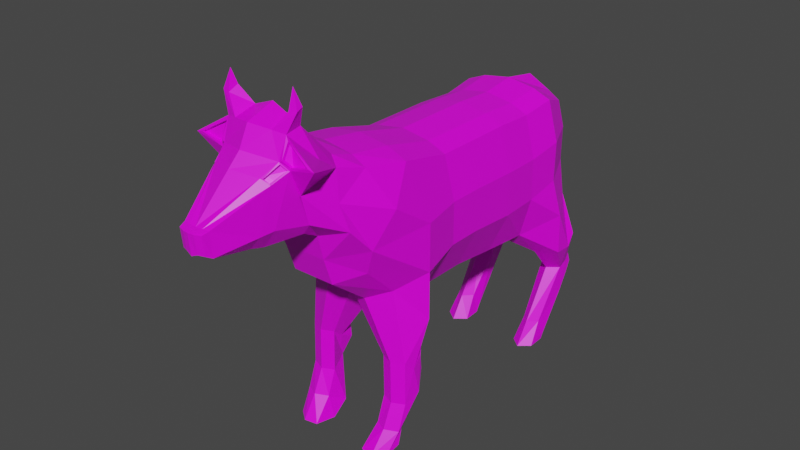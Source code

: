 # Source: TheCowWalk.blend  (saved by Blender 2.81.16; exported with 4.5.12 LTS)
import bpy
from mathutils import Matrix  # noqa: F401  (used for matrix-valued properties, if any)

bpy.ops.wm.read_factory_settings(use_empty=True)
scene = bpy.context.scene
scene.name = 'Scene'

# ---- collections
col_collection = bpy.data.collections.new('Collection'); scene.collection.children.link(col_collection)
col_collection_2 = bpy.data.collections.new('Collection 2'); scene.collection.children.link(col_collection_2)

# ---- images (referenced by path relative to the original .blend; pixels are not part of the script)
import os
ASSET_DIR = os.environ.get("B2B_ASSET_DIR", "")  # directory of the original .blend (textures are referenced by path, not embedded)
HERE = os.path.dirname(os.path.abspath(__file__))  # packed textures are extracted next to this script under _unpacked/

def load_image(name, relpath, width, height, colorspace="sRGB"):
    """Load a texture the original file referenced (path relative to the .blend, or extracted next to this script)."""
    p = next((c for c in (os.path.join(HERE, relpath), os.path.join(ASSET_DIR, relpath)) if relpath and os.path.exists(c)), "")
    if p:
        img = bpy.data.images.load(p, check_existing=True)
        img.name = name
    else:  # same state as the original file: an image datablock whose file is absent (Cycles renders it pink)
        img = bpy.data.images.new(name, width, height)
        img.source = "FILE"
        img.filepath = "//" + (relpath or name)
    img.colorspace_settings.name = colorspace
    return img
img_colorpalette_png = load_image('ColorPalette.png', 'ColorPalette.png', 1024, 1024, 'sRGB')

# ---- materials (node trees are filled in below, after node groups)
mat_material = bpy.data.materials.new('Material')
mat_material.alpha_threshold = 0.0
mat_material.use_transparent_shadow = False
mat_material.line_color = (0.0, 0.0, 0.0, 1.0)

# ---- material node trees
mat_material.use_nodes = True; mat_material.node_tree.nodes.clear()
_N = mat_material.node_tree.nodes; _L = mat_material.node_tree.links
n0 = _N.new('ShaderNodeOutputMaterial'); n0.name = 'Material Output'; n0.location = (300, 300)
n1 = _N.new('ShaderNodeBsdfPrincipled'); n1.name = 'Principled BSDF'; n1.location = (10, 300)
n1.distribution = 'GGX'
n1.subsurface_method = 'BURLEY'
n1.inputs[2].default_value = 0.4
n1.inputs[3].default_value = 1.45
n1.inputs[27].default_value = (0.0, 0.0, 0.0, 1.0)
n1.inputs[28].default_value = 1.0
n2 = _N.new('ShaderNodeTexImage'); n2.name = 'Image Texture'; n2.location = (-375, 248)
n2.image = img_colorpalette_png
n2.interpolation = 'Closest'
_L.new(n1.outputs[0], n0.inputs[0])
_L.new(n2.outputs[0], n1.inputs[0])
n0.is_active_output = True

# ---- world
world_world = bpy.data.worlds.new('World'); scene.world = world_world
world_world.use_nodes = True; world_world.node_tree.nodes.clear()
_N = world_world.node_tree.nodes; _L = world_world.node_tree.links
n0 = _N.new('ShaderNodeOutputWorld'); n0.name = 'World Output'; n0.location = (300, 300)
n1 = _N.new('ShaderNodeBackground'); n1.name = 'Background'; n1.location = (10, 300)
n1.inputs[0].default_value = (0.05088, 0.05088, 0.05088, 1.0)
_L.new(n1.outputs[0], n0.inputs[0])
n0.is_active_output = True
world_world.color = (0.05088, 0.05088, 0.05088)
world_world.use_sun_shadow = False
world_world.sun_shadow_jitter_overblur = 0.0

# ---- meshes
me_cube = bpy.data.meshes.new('Cube')
me_cube.from_pydata([(0.825, 1.0, 1.0), (0.6724, 1.0, -1.318), (0.825, -1.0, 1.0), (0.6724, -1.0, -1.223), (0.0, 1.0, 1.216), (0.0, 1.0, -1.318), (0.0, -1.0, 1.216), (0.0, -1.0, -1.223), (0.7918, 2.69, -1.293), (0.0, 2.69, -1.293), (0.8129, 2.638, 0.962), (0.0, 2.638, 1.178), (1.157, 4.311, -1.068), (0.0, 4.218, -1.099), (0.8407, 4.101, 1.05), (0.0, 4.101, 1.266), (0.8977, 5.354, -0.8648), (0.0, 5.485, -0.873), (0.6243, 5.604, 0.8025), (0.0, 5.604, 1.155), (0.0, -2.967, -1.217), (0.0, -2.399, 1.218), (0.8256, -2.399, 1.002), (0.673, -2.967, -1.217), (0.0, -4.085, -1.442), (0.0, -4.694, 1.474), (0.8962, -4.694, 1.251), (1.146, -4.085, -1.442), (0.0, -5.253, -1.066), (0.02485, -6.35, 0.8271), (1.108, -5.769, 0.7221), (0.8014, -5.123, -0.8644), (1.022, 1.0, 0.2272), (1.022, 1.0, -0.5455), (0.02485, -1.0, -0.4822), (0.02485, -1.0, 0.2589), (1.022, -1.0, 0.2589), (1.022, -1.0, -0.4822), (0.02485, 1.0, 0.2272), (0.02485, 1.0, -0.5455), (1.003, 2.638, 0.2146), (1.003, 2.638, -0.5329), (0.02485, 2.638, 0.2146), (0.02485, 2.638, -0.5329), (1.039, 4.091, 0.3297), (1.032, 4.081, -0.3903), (0.02485, 4.14, 0.3334), (0.02485, 4.179, -0.3827), (0.7568, 5.567, 0.3515), (0.7613, 5.531, -0.2639), (0.0, 5.611, 0.3406), (0.0, 5.618, -0.2572), (0.02485, -2.399, -0.4829), (0.02485, -2.399, 0.2596), (1.023, -2.399, 0.2596), (1.023, -2.399, -0.4829), (0.02485, -4.085, -0.6095), (0.02485, -4.085, 0.2232), (1.146, -4.085, 0.2232), (1.146, -4.085, -0.6095), (0.0, -7.138, -0.5132), (0.0, -7.508, -0.03183), (0.9909, -6.649, 0.1628), (0.801, -6.428, -0.3116), (0.3483, 1.0, -1.318), (0.5029, -1.0, 1.136), (0.3483, -1.0, -1.223), (0.5029, 1.0, 1.136), (0.3422, 2.131, -1.293), (0.4968, 2.638, 1.098), (0.7344, 5.074, -2.402), (0.5107, 4.101, 1.185), (0.5531, 5.628, -0.8689), (0.4091, 5.604, 0.9383), (0.5032, -2.399, 1.138), (0.3486, -2.658, -1.217), (0.5424, -4.694, 1.399), (0.3804, -5.541, -1.066), (0.3806, -7.138, -0.5132), (0.3804, -7.508, -0.03183), (0.4195, 5.575, -0.2606), (0.4172, 5.589, 0.3527), (0.0, 6.154, 0.7581), (0.0, 5.781, 0.5186), (0.17, 6.154, 0.7581), (0.0, 6.381, 0.1154), (0.0, 5.751, 0.02966), (0.1768, 6.268, 0.1019), (0.1789, 5.856, 0.05223), (0.0, 6.526, -0.5519), (0.0, 5.996, -0.6244), (0.1944, 6.462, -0.5596), (0.1963, 6.098, -0.6034), (0.0, 7.149, -1.295), (0.0, 6.231, -1.39), (0.2645, 6.932, -1.295), (0.2681, 6.222, -1.38), (0.0, 6.848, -1.745), (0.7786, 3.944, -1.849), (0.4417, 4.503, -1.849), (0.7491, 5.693, -2.86), (0.4417, 5.301, -1.841), (1.123, 4.503, -1.849), (1.139, 5.199, -1.849), (0.7813, 5.794, -1.641), (0.4417, 5.626, -1.652), (1.129, 5.547, -1.63), (0.5398, 5.445, -2.402), (0.5398, 5.86, -2.309), (0.9337, 5.445, -2.402), (0.9425, 5.81, -2.322), (0.736, 6.192, -2.194), (0.5398, 6.043, -2.201), (0.9369, 6.0, -2.187), (0.5545, 5.534, -2.86), (0.7416, 6.15, -2.557), (0.5426, 5.98, -2.547), (0.9484, 5.534, -2.86), (0.9453, 5.935, -2.567), (0.7388, 6.406, -2.377), (0.5426, 6.205, -2.374), (0.9396, 6.157, -2.379), (0.7467, 3.745, -3.314), (0.5915, 4.119, -3.314), (0.9055, 4.119, -3.314), (0.9484, 4.384, -3.588), (0.7491, 4.624, -3.588), (0.5545, 4.384, -3.588), (0.7463, 3.155, -3.712), (0.5517, 3.529, -3.712), (0.9456, 3.529, -3.712), (0.9484, 4.241, -3.699), (0.7491, 4.48, -3.699), (0.5545, 4.241, -3.699), (0.7469, -3.795, -2.201), (0.9651, -4.035, -2.201), (0.6142, -4.373, -3.553), (1.018, -4.549, -2.321), (0.5337, -4.549, -2.321), (0.5337, -4.035, -2.201), (0.7511, -5.154, -2.175), (0.9734, -4.946, -2.175), (0.5337, -4.946, -2.175), (0.7469, -3.893, -2.453), (0.9651, -3.982, -2.453), (0.8257, -3.94, -2.797), (1.034, -4.306, -2.797), (0.6634, -4.259, -2.797), (0.5337, -3.982, -2.453), (0.7747, -5.19, -2.929), (0.9971, -4.988, -2.918), (0.5574, -4.988, -2.918), (0.7978, -4.649, -3.553), (0.7747, -5.62, -3.351), (0.9971, -5.359, -3.362), (0.4695, -4.619, -3.553), (0.5574, -5.359, -3.362), (0.6622, -5.238, -3.731), (0.8994, -5.102, -3.731), (0.7521, -6.256, -3.722), (0.9435, -5.915, -3.722), (0.4298, -5.372, -3.731), (0.5172, -6.16, -3.722), (0.5388, -6.406, 1.511), (0.0, -6.416, 1.595), (0.0, -7.747, 0.4023), (0.02485, -7.889, 1.075), (0.7975, -7.711, 1.034), (0.7761, -6.396, 1.372), (0.9076, -7.496, 0.583), (0.376, -7.738, 0.3994), (0.5463, -7.382, 1.658), (0.0, -7.393, 1.815), (0.0, -8.677, 0.6489), (0.02485, -8.852, 1.243), (0.0, -11.84, 0.7529), (0.6283, -8.978, 1.303), (0.6928, -7.533, 1.519), (0.6259, -8.656, 0.8108), (0.5177, -8.668, 0.646), (0.5399, -8.661, 2.249), (0.0, -8.569, 2.457), (0.0, -9.917, 0.5894), (0.0, -10.04, 1.956), (0.5394, -9.59, 1.832), (0.6193, -9.482, 1.748), (0.7532, -8.401, 1.78), (0.5196, -9.895, 0.9029), (0.2986, -9.908, 0.5865), (0.0, -11.95, 1.152), (0.1241, -11.93, 1.155), (0.2361, -11.89, 1.154), (0.246, -11.84, 0.7503), (0.1228, -11.84, 0.7516), (0.0, -9.654, 2.295), (0.5841, -9.301, 2.128), (1.007, -9.5, 1.884), (0.0, -12.2, 0.7671), (0.0, -12.27, 1.122), (0.1025, -12.24, 1.121), (0.2109, -12.15, 1.12), (0.2097, -12.08, 0.8064), (0.1014, -12.16, 0.807), (0.2547, -10.39, 0.6277), (0.0, -10.4, 0.6302), (0.0, -10.52, 1.755), (0.4507, -10.1, 1.676), (0.4512, -10.38, 0.8648), (0.53, -10.02, 1.621), (0.6534, -9.403, 1.783), (0.5723, -9.564, 1.885), (0.4239, -10.17, 1.684), (0.5452, -10.03, 1.592), (0.573, -9.398, 1.717), (0.4931, -9.506, 1.8), (0.4044, -10.02, 1.645), (0.4836, -9.94, 1.59), (0.5072, -9.797, 1.623), (0.4264, -9.893, 1.684), (0.6481, -9.419, 1.738), (0.5237, -9.579, 1.861), (0.5473, -9.281, 2.207), (1.117, -9.492, 1.856), (0.6497, -9.275, 1.775), (0.5687, -9.436, 1.877), (0.5804, -9.173, 2.12), (1.003, -9.371, 1.876), (0.3208, -8.622, 2.34), (0.3431, -9.427, 2.244), (0.6811, -8.859, 2.569), (0.6922, -9.114, 2.531), (0.5611, -9.174, 2.516), (0.5323, -8.843, 2.603), (0.5821, -8.998, 2.843), (-0.825, 1.0, 1.0), (-0.6724, 1.0, -1.318), (-0.825, -1.0, 1.0), (-0.6724, -1.0, -1.223), (-0.7918, 2.69, -1.293), (-0.8129, 2.638, 0.962), (-1.157, 4.311, -1.068), (-0.8407, 4.101, 1.05), (-0.8977, 5.354, -0.8648), (-0.6243, 5.604, 0.8025), (-0.8256, -2.399, 1.002), (-0.673, -2.967, -1.217), (-0.8962, -4.694, 1.251), (-1.146, -4.085, -1.442), (-0.02485, -6.35, 0.8271), (-1.108, -5.769, 0.7221), (-0.8014, -5.123, -0.8644), (-1.022, 1.0, 0.2272), (-1.022, 1.0, -0.5455), (-0.02485, -1.0, -0.4822), (-0.02485, -1.0, 0.2589), (-1.022, -1.0, 0.2589), (-1.022, -1.0, -0.4822), (-0.02485, 1.0, 0.2272), (-0.02485, 1.0, -0.5455), (-1.003, 2.638, 0.2146), (-1.003, 2.638, -0.5329), (-0.02485, 2.638, 0.2146), (-0.02485, 2.638, -0.5329), (-1.039, 4.091, 0.3297), (-1.032, 4.081, -0.3903), (-0.02485, 4.14, 0.3334), (-0.02485, 4.179, -0.3827), (-0.7568, 5.567, 0.3515), (-0.7613, 5.531, -0.2639), (-0.02485, -2.399, -0.4829), (-0.02485, -2.399, 0.2596), (-1.023, -2.399, 0.2596), (-1.023, -2.399, -0.4829), (-0.02485, -4.085, -0.6095), (-0.02485, -4.085, 0.2232), (-1.146, -4.085, 0.2232), (-1.146, -4.085, -0.6095), (-0.9909, -6.649, 0.1628), (-0.801, -6.428, -0.3116), (-0.3483, 1.0, -1.318), (-0.5029, -1.0, 1.136), (-0.3483, -1.0, -1.223), (-0.5029, 1.0, 1.136), (-0.3422, 2.131, -1.293), (-0.4968, 2.638, 1.098), (-0.7337, 5.074, -2.402), (-0.5107, 4.101, 1.185), (-0.5531, 5.628, -0.8689), (-0.4091, 5.604, 0.9383), (-0.5032, -2.399, 1.138), (-0.3486, -2.658, -1.217), (-0.5424, -4.694, 1.399), (-0.3804, -5.541, -1.066), (-0.3806, -7.138, -0.5132), (-0.3804, -7.508, -0.03183), (-0.4195, 5.575, -0.2606), (-0.4172, 5.589, 0.3527), (-0.17, 6.154, 0.7581), (-0.1768, 6.268, 0.1019), (-0.1789, 5.856, 0.05223), (-0.1944, 6.462, -0.5596), (-0.1963, 6.098, -0.6034), (-0.2645, 6.932, -1.295), (-0.2681, 6.222, -1.38), (-0.7786, 3.944, -1.849), (-0.4417, 4.503, -1.849), (-0.7495, 5.693, -2.86), (-0.4417, 5.301, -1.841), (-1.123, 4.503, -1.849), (-1.139, 5.199, -1.849), (-0.7813, 5.794, -1.641), (-0.4417, 5.626, -1.652), (-1.129, 5.547, -1.63), (-0.5249, 5.445, -2.402), (-0.5249, 5.86, -2.309), (-0.9474, 5.445, -2.402), (-0.9569, 5.81, -2.322), (-0.7354, 6.192, -2.194), (-0.5249, 6.043, -2.201), (-0.9508, 6.0, -2.187), (-0.5407, 5.534, -2.86), (-0.7414, 6.15, -2.557), (-0.5279, 5.98, -2.547), (-0.9632, 5.534, -2.86), (-0.9599, 5.935, -2.567), (-0.7384, 6.406, -2.377), (-0.5279, 6.205, -2.374), (-0.9538, 6.157, -2.379), (-0.7469, 3.745, -3.314), (-0.5873, 4.119, -3.314), (-0.9102, 4.119, -3.314), (-0.9632, 4.384, -3.588), (-0.7495, 4.624, -3.588), (-0.5407, 4.384, -3.588), (-0.7465, 3.155, -3.712), (-0.5377, 3.529, -3.712), (-0.9602, 3.529, -3.712), (-0.9632, 4.241, -3.699), (-0.7495, 4.48, -3.699), (-0.5407, 4.241, -3.699), (-0.7469, -3.795, -2.201), (-0.9651, -4.035, -2.201), (-0.5906, -4.373, -3.553), (-1.018, -4.549, -2.321), (-0.5337, -4.549, -2.321), (-0.5337, -4.035, -2.201), (-0.7511, -5.154, -2.175), (-0.9734, -4.946, -2.175), (-0.5337, -4.946, -2.175), (-0.7469, -3.893, -2.453), (-0.9651, -3.982, -2.453), (-0.8021, -3.94, -2.797), (-1.01, -4.306, -2.797), (-0.6398, -4.259, -2.797), (-0.5337, -3.982, -2.453), (-0.7511, -5.19, -2.929), (-0.9734, -4.988, -2.918), (-0.5337, -4.988, -2.918), (-0.7742, -4.649, -3.553), (-0.7511, -5.62, -3.351), (-0.9734, -5.359, -3.362), (-0.4459, -4.619, -3.553), (-0.5337, -5.359, -3.362), (-0.6385, -5.238, -3.731), (-0.8757, -5.102, -3.731), (-0.7285, -6.256, -3.722), (-0.9199, -5.915, -3.722), (-0.4061, -5.372, -3.731), (-0.4936, -6.16, -3.722), (-0.5388, -6.406, 1.511), (-0.02485, -7.889, 1.075), (-0.7975, -7.711, 1.034), (-0.7761, -6.396, 1.372), (-0.9076, -7.496, 0.583), (-0.376, -7.738, 0.3994), (-0.5463, -7.382, 1.658), (-0.02485, -8.852, 1.243), (-0.6283, -8.978, 1.303), (-0.6928, -7.533, 1.519), (-0.6259, -8.656, 0.8108), (-0.5177, -8.668, 0.646), (-0.5399, -8.661, 2.249), (-0.5394, -9.59, 1.832), (-0.6193, -9.482, 1.748), (-0.7532, -8.401, 1.78), (-0.5196, -9.895, 0.9029), (-0.2986, -9.908, 0.5865), (-0.1241, -11.93, 1.155), (-0.2361, -11.89, 1.154), (-0.246, -11.84, 0.7503), (-0.1228, -11.84, 0.7516), (-0.5841, -9.301, 2.128), (-1.007, -9.5, 1.884), (-0.1025, -12.24, 1.121), (-0.2109, -12.15, 1.12), (-0.2097, -12.08, 0.8064), (-0.1014, -12.16, 0.807), (-0.2547, -10.39, 0.6277), (-0.4507, -10.1, 1.676), (-0.4512, -10.38, 0.8648), (-0.53, -10.02, 1.621), (-0.6534, -9.403, 1.783), (-0.5723, -9.564, 1.885), (-0.4239, -10.17, 1.684), (-0.5452, -10.03, 1.592), (-0.573, -9.398, 1.717), (-0.4931, -9.506, 1.8), (-0.4044, -10.02, 1.645), (-0.4836, -9.94, 1.59), (-0.5072, -9.797, 1.623), (-0.4264, -9.893, 1.684), (-0.6481, -9.419, 1.738), (-0.5237, -9.579, 1.861), (-0.5473, -9.281, 2.207), (-1.117, -9.492, 1.856), (-0.6497, -9.275, 1.775), (-0.5687, -9.436, 1.877), (-0.5804, -9.173, 2.12), (-1.003, -9.371, 1.876), (-0.3208, -8.622, 2.34), (-0.3431, -9.427, 2.244), (-0.6811, -8.859, 2.569), (-0.6922, -9.114, 2.531), (-0.5611, -9.174, 2.516), (-0.5323, -8.843, 2.603), (-0.5821, -8.998, 2.843)], [], [(67, 4, 6, 65), (66, 3, 23, 75), (35, 6, 4, 38), (64, 1, 3, 66), (32, 0, 2, 36), (67, 0, 10, 69), (69, 10, 14, 71), (33, 1, 8, 41), (38, 4, 11, 42), (64, 5, 9, 68), (45, 12, 16, 49), (41, 8, 12, 45), (42, 11, 15, 46), (12, 8, 102, 103), (81, 73, 18, 48), (46, 15, 19, 50), (17, 72, 104, 105), (71, 14, 18, 73), (27, 31, 141, 137), (65, 6, 21, 74), (36, 2, 22, 54), (34, 7, 20, 52), (62, 30, 167, 169), (54, 22, 26, 58), (74, 21, 25, 76), (52, 20, 24, 56), (26, 76, 163, 168), (56, 24, 28, 60), (75, 23, 135, 134), (58, 26, 30, 62), (27, 59, 63, 31), (59, 58, 62, 63), (25, 57, 61, 29), (57, 56, 60, 61), (77, 78, 60, 28), (78, 79, 61, 60), (21, 53, 57, 25), (53, 52, 56, 57), (23, 55, 59, 27), (55, 54, 58, 59), (6, 35, 53, 21), (35, 34, 52, 53), (3, 37, 55, 23), (37, 36, 54, 55), (13, 47, 51, 17), (47, 46, 50, 51), (72, 80, 49, 16), (80, 81, 48, 49), (9, 43, 47, 13), (43, 42, 46, 47), (10, 40, 44, 14), (40, 41, 45, 44), (14, 44, 48, 18), (44, 45, 49, 48), (5, 39, 43, 9), (39, 38, 42, 43), (0, 32, 40, 10), (32, 33, 41, 40), (1, 33, 37, 3), (33, 32, 36, 37), (7, 34, 39, 5), (34, 35, 38, 39), (51, 50, 81, 80), (17, 51, 80, 72), (63, 62, 79, 78), (31, 63, 78, 77), (28, 24, 138, 142), (29, 61, 165, 166), (22, 74, 76, 26), (25, 29, 166, 164), (2, 65, 74, 22), (20, 75, 134, 139), (15, 71, 73, 19), (16, 12, 103, 106), (73, 81, 83, 84), (68, 9, 99, 98), (1, 64, 68, 8), (11, 69, 71, 15), (4, 67, 69, 11), (5, 64, 66, 7), (7, 66, 75, 20), (0, 67, 65, 2), (83, 82, 85, 86), (81, 50, 83), (50, 19, 82, 83), (19, 73, 84, 82), (87, 88, 92, 91), (84, 83, 88, 87), (82, 84, 87, 85), (83, 86, 88), (92, 90, 94, 96), (85, 87, 91, 89), (88, 86, 90, 92), (86, 85, 89, 90), (95, 96, 97), (90, 89, 93, 94), (91, 92, 96, 95), (89, 91, 95, 93), (93, 95, 97), (96, 94, 97), (94, 93, 97), (98, 99, 107, 70), (103, 102, 109, 110), (105, 104, 111, 112), (101, 105, 112, 108), (13, 17, 105, 101), (72, 16, 106, 104), (8, 68, 98, 102), (9, 13, 101, 99), (108, 112, 120, 116), (107, 108, 116, 114), (113, 110, 118, 121), (109, 70, 122, 124), (104, 106, 113, 111), (102, 98, 70, 109), (106, 103, 110, 113), (99, 101, 108, 107), (100, 114, 116, 115), (115, 116, 120, 119), (118, 115, 119, 121), (117, 100, 115, 118), (112, 111, 119, 120), (110, 109, 117, 118), (107, 114, 127, 123), (111, 113, 121, 119), (127, 126, 132, 133), (123, 127, 133, 129), (114, 100, 126, 127), (100, 117, 125, 126), (117, 109, 124, 125), (70, 107, 123, 122), (130, 128, 132, 131), (128, 129, 133, 132), (125, 124, 130, 131), (122, 123, 129, 128), (126, 125, 131, 132), (124, 122, 128, 130), (134, 135, 144, 143), (135, 137, 146, 144), (141, 140, 149, 150), (137, 141, 150, 146), (23, 27, 137, 135), (31, 77, 140, 141), (77, 28, 142, 140), (24, 20, 139, 138), (143, 144, 146, 145), (147, 145, 136, 155), (145, 146, 152, 136), (148, 143, 145, 147), (140, 142, 151, 149), (139, 134, 143, 148), (142, 138, 147, 151), (138, 139, 148, 147), (152, 154, 160, 158), (153, 156, 162, 159), (146, 150, 154, 152), (150, 149, 153, 154), (149, 151, 156, 153), (151, 147, 155, 156), (157, 158, 160, 159), (161, 157, 159, 162), (154, 153, 159, 160), (155, 136, 157, 161), (156, 155, 161, 162), (136, 152, 158, 157), (165, 170, 179, 173), (166, 165, 173, 174), (164, 166, 174, 172), (169, 167, 176, 178), (76, 25, 164, 163), (30, 26, 168, 167), (79, 62, 169, 170), (61, 79, 170, 165), (178, 176, 219, 187), (177, 171, 180, 186), (179, 178, 187, 188), (171, 172, 181, 227, 180), (167, 168, 177, 176), (163, 164, 172, 171), (170, 169, 178, 179), (168, 163, 171, 177), (221, 180, 229, 230), (211, 205, 189, 190), (204, 203, 193, 175), (186, 180, 221, 222), (172, 174, 183, 194, 181), (174, 173, 182, 183), (173, 179, 188, 182), (176, 222, 219), (191, 190, 199, 200), (190, 189, 198, 199), (203, 207, 192, 193), (207, 212, 191, 192), (205, 204, 175, 189), (212, 211, 190, 191), (209, 196, 226, 223), (221, 228, 194, 183, 220), (202, 199, 198, 197), (201, 200, 199, 202), (192, 191, 200, 201), (189, 175, 197, 198), (193, 192, 201, 202), (175, 193, 202, 197), (222, 176, 177, 186), (184, 206, 215, 218, 214), (183, 182, 204, 205), (187, 219, 212, 207), (188, 187, 207, 203), (182, 188, 203, 204), (220, 183, 205, 211), (184, 185, 219, 220), (206, 184, 220, 211), (185, 208, 212, 219), (208, 206, 211, 212), (213, 214, 218, 217), (208, 185, 213, 217, 216), (185, 184, 214, 213), (206, 208, 216, 215), (217, 218, 215, 216), (209, 210, 220, 219), (210, 195, 221, 220), (196, 209, 219, 222), (195, 196, 222, 221), (226, 225, 224, 223), (210, 209, 223, 224), (196, 195, 225, 226), (195, 210, 224, 225), (232, 231, 233), (228, 227, 181, 194), (227, 228, 231, 232), (180, 227, 232, 229), (228, 221, 230, 231), (231, 230, 233), (229, 232, 233), (230, 229, 233), (282, 280, 6, 4), (281, 290, 245, 237), (254, 257, 4, 6), (279, 281, 237, 235), (251, 255, 236, 234), (282, 284, 239, 234), (284, 286, 241, 239), (252, 260, 238, 235), (257, 261, 11, 4), (279, 283, 9, 5), (264, 268, 242, 240), (260, 264, 240, 238), (261, 265, 15, 11), (240, 309, 308, 238), (296, 267, 243, 288), (265, 50, 19, 15), (17, 311, 310, 287), (286, 288, 243, 241), (247, 343, 347, 250), (280, 289, 21, 6), (255, 271, 244, 236), (253, 269, 20, 7), (277, 373, 371, 249), (271, 275, 246, 244), (289, 291, 25, 21), (269, 273, 24, 20), (246, 372, 369, 291), (273, 60, 28, 24), (290, 340, 341, 245), (275, 277, 249, 246), (247, 250, 278, 276), (276, 278, 277, 275), (25, 248, 61, 274), (274, 61, 60, 273), (292, 28, 60, 293), (293, 60, 61, 294), (21, 25, 274, 270), (270, 274, 273, 269), (245, 247, 276, 272), (272, 276, 275, 271), (6, 21, 270, 254), (254, 270, 269, 253), (237, 245, 272, 256), (256, 272, 271, 255), (13, 17, 51, 266), (266, 51, 50, 265), (287, 242, 268, 295), (295, 268, 267, 296), (9, 13, 266, 262), (262, 266, 265, 261), (239, 241, 263, 259), (259, 263, 264, 260), (241, 243, 267, 263), (263, 267, 268, 264), (5, 9, 262, 258), (258, 262, 261, 257), (234, 239, 259, 251), (251, 259, 260, 252), (235, 237, 256, 252), (252, 256, 255, 251), (7, 5, 258, 253), (253, 258, 257, 254), (51, 295, 296, 50), (17, 287, 295, 51), (278, 293, 294, 277), (250, 292, 293, 278), (28, 348, 344, 24), (248, 370, 165, 61), (244, 246, 291, 289), (25, 164, 370, 248), (236, 244, 289, 280), (20, 345, 340, 290), (15, 19, 288, 286), (242, 312, 309, 240), (288, 297, 83, 296), (283, 304, 305, 9), (235, 238, 283, 279), (11, 15, 286, 284), (4, 11, 284, 282), (5, 7, 281, 279), (7, 20, 290, 281), (234, 236, 280, 282), (296, 83, 50), (19, 82, 297, 288), (298, 300, 301, 299), (297, 298, 299, 83), (82, 85, 298, 297), (83, 299, 86), (301, 303, 94, 90), (85, 89, 300, 298), (299, 301, 90, 86), (302, 97, 303), (300, 302, 303, 301), (89, 93, 302, 300), (93, 97, 302), (303, 97, 94), (304, 285, 313, 305), (309, 316, 315, 308), (311, 318, 317, 310), (307, 314, 318, 311), (13, 307, 311, 17), (287, 310, 312, 242), (238, 308, 304, 283), (9, 305, 307, 13), (314, 322, 326, 318), (313, 320, 322, 314), (319, 327, 324, 316), (315, 330, 328, 285), (310, 317, 319, 312), (308, 315, 285, 304), (312, 319, 316, 309), (305, 313, 314, 307), (306, 321, 322, 320), (321, 325, 326, 322), (324, 327, 325, 321), (323, 324, 321, 306), (318, 326, 325, 317), (316, 324, 323, 315), (313, 329, 333, 320), (317, 325, 327, 319), (333, 339, 338, 332), (329, 335, 339, 333), (320, 333, 332, 306), (306, 332, 331, 323), (323, 331, 330, 315), (285, 328, 329, 313), (336, 337, 338, 334), (334, 338, 339, 335), (331, 337, 336, 330), (328, 334, 335, 329), (332, 338, 337, 331), (330, 336, 334, 328), (340, 349, 350, 341), (341, 350, 352, 343), (347, 356, 355, 346), (343, 352, 356, 347), (245, 341, 343, 247), (250, 347, 346, 292), (292, 346, 348, 28), (24, 344, 345, 20), (349, 351, 352, 350), (353, 361, 342, 351), (351, 342, 358, 352), (354, 353, 351, 349), (346, 355, 357, 348), (345, 354, 349, 340), (348, 357, 353, 344), (344, 353, 354, 345), (358, 364, 366, 360), (359, 365, 368, 362), (352, 358, 360, 356), (356, 360, 359, 355), (355, 359, 362, 357), (357, 362, 361, 353), (363, 365, 366, 364), (367, 368, 365, 363), (360, 366, 365, 359), (361, 367, 363, 342), (362, 368, 367, 361), (342, 363, 364, 358), (165, 173, 380, 374), (370, 376, 173, 165), (164, 172, 376, 370), (373, 379, 377, 371), (291, 369, 164, 25), (249, 371, 372, 246), (294, 374, 373, 277), (61, 165, 374, 294), (379, 385, 411, 377), (378, 384, 381, 375), (380, 386, 385, 379), (375, 381, 419, 181, 172), (371, 377, 378, 372), (369, 375, 172, 164), (374, 380, 379, 373), (372, 378, 375, 369), (413, 422, 421, 381), (403, 387, 189, 205), (204, 175, 390, 397), (384, 414, 413, 381), (172, 181, 194, 183, 376), (376, 183, 182, 173), (173, 182, 386, 380), (377, 411, 414), (388, 394, 393, 387), (387, 393, 198, 189), (397, 390, 389, 399), (399, 389, 388, 404), (404, 388, 387, 403), (401, 415, 418, 392), (413, 412, 183, 194, 420), (396, 197, 198, 393), (395, 396, 393, 394), (389, 395, 394, 388), (390, 396, 395, 389), (175, 197, 396, 390), (414, 384, 378, 377), (382, 406, 410, 407, 398), (385, 399, 404, 411), (386, 397, 399, 385), (182, 204, 397, 386), (412, 403, 205, 183), (382, 412, 411, 383), (398, 403, 412, 382), (383, 411, 404, 400), (400, 404, 403, 398), (405, 409, 410, 406), (400, 408, 409, 405, 383), (383, 405, 406, 382), (398, 407, 408, 400), (409, 408, 407, 410), (401, 411, 412, 402), (402, 412, 413, 391), (392, 414, 411, 401), (391, 413, 414, 392), (418, 415, 416, 417), (402, 416, 415, 401), (392, 418, 417, 391), (391, 417, 416, 402), (424, 425, 423), (420, 194, 181, 419), (419, 424, 423, 420), (381, 421, 424, 419), (420, 423, 422, 413), (423, 425, 422), (421, 425, 424), (422, 425, 421)])
_uv = me_cube.uv_layers.new(name='UVMap')
_uv.uv.foreach_set('vector', [0.8088, 0.9717, 0.8088, 0.9717, 0.8088, 0.9717, 0.8088, 0.9717, 0.8088, 0.9717, 0.8088, 0.9717, 0.8088, 0.9717, 0.8088, 0.9717, 0.8088, 0.9717, 0.8088, 0.9717, 0.8088, 0.9717, 0.8088, 0.9717, 0.3049, 0.9464, 0.3049, 0.9464, 0.3049, 0.9464, 0.3049, 0.9464, 0.8088, 0.9717, 0.8088, 0.9717, 0.8088, 0.9717, 0.8088, 0.9717, 0.8088, 0.9717, 0.8088, 0.9717, 0.8088, 0.9717, 0.8088, 0.9717, 0.3049, 0.9464, 0.3049, 0.9464, 0.3049, 0.9464, 0.3049, 0.9464, 0.3049, 0.9464, 0.3049, 0.9464, 0.3049, 0.9464, 0.3049, 0.9464, 0.8088, 0.9717, 0.8088, 0.9717, 0.8088, 0.9717, 0.8088, 0.9717, 0.3049, 0.9464, 0.3049, 0.9464, 0.3049, 0.9464, 0.3049, 0.9464, 0.8088, 0.9717, 0.8088, 0.9717, 0.8088, 0.9717, 0.8088, 0.9717, 0.3049, 0.9464, 0.3049, 0.9464, 0.3049, 0.9464, 0.3049, 0.9464, 0.8088, 0.9717, 0.8088, 0.9717, 0.8088, 0.9717, 0.8088, 0.9717, 0.8088, 0.9717, 0.8088, 0.9717, 0.8088, 0.9717, 0.8088, 0.9717, 0.8088, 0.9717, 0.8088, 0.9717, 0.8088, 0.9717, 0.8088, 0.9717, 0.8088, 0.9717, 0.8088, 0.9717, 0.8088, 0.9717, 0.8088, 0.9717, 0.8088, 0.9717, 0.8088, 0.9717, 0.8088, 0.9717, 0.8088, 0.9717, 0.8088, 0.9717, 0.8088, 0.9717, 0.8088, 0.9717, 0.8088, 0.9717, 0.4446, 0.9569, 0.4446, 0.9569, 0.4446, 0.9569, 0.4446, 0.9569, 0.8088, 0.9717, 0.8088, 0.9717, 0.8088, 0.9717, 0.8088, 0.9717, 0.3049, 0.9464, 0.3049, 0.9464, 0.3049, 0.9464, 0.3049, 0.9464, 0.8088, 0.9717, 0.8088, 0.9717, 0.8088, 0.9717, 0.8088, 0.9717, 0.1847, 0.957, 0.1847, 0.957, 0.1847, 0.957, 0.1847, 0.957, 0.1847, 0.957, 0.1847, 0.957, 0.1847, 0.957, 0.1847, 0.957, 0.8088, 0.9717, 0.8088, 0.9717, 0.8088, 0.9717, 0.8088, 0.9717, 0.8088, 0.9717, 0.8088, 0.9717, 0.8088, 0.9717, 0.8088, 0.9717, 0.1847, 0.957, 0.1847, 0.957, 0.1847, 0.957, 0.1847, 0.957, 0.8088, 0.9717, 0.8088, 0.9717, 0.8088, 0.9717, 0.8088, 0.9717, 0.8088, 0.9717, 0.8088, 0.9717, 0.8088, 0.9717, 0.8088, 0.9717, 0.1847, 0.957, 0.1847, 0.957, 0.1847, 0.957, 0.1847, 0.957, 0.8088, 0.9717, 0.8088, 0.9717, 0.8088, 0.9717, 0.8088, 0.9717, 0.8088, 0.9717, 0.8088, 0.9717, 0.8088, 0.9717, 0.8088, 0.9717, 0.8088, 0.9717, 0.8088, 0.9717, 0.8088, 0.9717, 0.8088, 0.9717, 0.8088, 0.9717, 0.8088, 0.9717, 0.8088, 0.9717, 0.8088, 0.9717, 0.8088, 0.9717, 0.8088, 0.9717, 0.8088, 0.9717, 0.8088, 0.9717, 0.8088, 0.9717, 0.8088, 0.9717, 0.8088, 0.9717, 0.8088, 0.9717, 0.8088, 0.9717, 0.8088, 0.9717, 0.8088, 0.9717, 0.8088, 0.9717, 0.8088, 0.9717, 0.8088, 0.9717, 0.8088, 0.9717, 0.8088, 0.9717, 0.8088, 0.9717, 0.8088, 0.9717, 0.8088, 0.9717, 0.8088, 0.9717, 0.8088, 0.9717, 0.8088, 0.9717, 0.8088, 0.9717, 0.8088, 0.9717, 0.8088, 0.9717, 0.8088, 0.9717, 0.8088, 0.9717, 0.8088, 0.9717, 0.8088, 0.9717, 0.8088, 0.9717, 0.8088, 0.9717, 0.8088, 0.9717, 0.8088, 0.9717, 0.8088, 0.9717, 0.8088, 0.9717, 0.8088, 0.9717, 0.8088, 0.9717, 0.8088, 0.9717, 0.8088, 0.9717, 0.8088, 0.9717, 0.8088, 0.9717, 0.8088, 0.9717, 0.8088, 0.9717, 0.8088, 0.9717, 0.8088, 0.9717, 0.8088, 0.9717, 0.8088, 0.9717, 0.8088, 0.9717, 0.8088, 0.9717, 0.8088, 0.9717, 0.8088, 0.9717, 0.8088, 0.9717, 0.8088, 0.9717, 0.8088, 0.9717, 0.8088, 0.9717, 0.8088, 0.9717, 0.8088, 0.9717, 0.8088, 0.9717, 0.8088, 0.9717, 0.8088, 0.9717, 0.8088, 0.9717, 0.8088, 0.9717, 0.8088, 0.9717, 0.8088, 0.9717, 0.8088, 0.9717, 0.8088, 0.9717, 0.8088, 0.9717, 0.8088, 0.9717, 0.8088, 0.9717, 0.8088, 0.9717, 0.8088, 0.9717, 0.8088, 0.9717, 0.8088, 0.9717, 0.8088, 0.9717, 0.8088, 0.9717, 0.8088, 0.9717, 0.8088, 0.9717, 0.8088, 0.9717, 0.8088, 0.9717, 0.8088, 0.9717, 0.8088, 0.9717, 0.8088, 0.9717, 0.8088, 0.9717, 0.8088, 0.9717, 0.8088, 0.9717, 0.8088, 0.9717, 0.8088, 0.9717, 0.8088, 0.9717, 0.8088, 0.9717, 0.8088, 0.9717, 0.8088, 0.9717, 0.8088, 0.9717, 0.3049, 0.9464, 0.3049, 0.9464, 0.3049, 0.9464, 0.3049, 0.9464, 0.3049, 0.9464, 0.3049, 0.9464, 0.3049, 0.9464, 0.3049, 0.9464, 0.8088, 0.9717, 0.8088, 0.9717, 0.8088, 0.9717, 0.8088, 0.9717, 0.8088, 0.9717, 0.8088, 0.9717, 0.8088, 0.9717, 0.8088, 0.9717, 0.8088, 0.9717, 0.8088, 0.9717, 0.8088, 0.9717, 0.8088, 0.9717, 0.8088, 0.9717, 0.8088, 0.9717, 0.8088, 0.9717, 0.8088, 0.9717, 0.8088, 0.9717, 0.8088, 0.9717, 0.8088, 0.9717, 0.8088, 0.9717, 0.8088, 0.9717, 0.8088, 0.9717, 0.8088, 0.9717, 0.8088, 0.9717, 0.8088, 0.9717, 0.8088, 0.9717, 0.8088, 0.9717, 0.8088, 0.9717, 0.8088, 0.9717, 0.8088, 0.9717, 0.8088, 0.9717, 0.8088, 0.9717, 0.8088, 0.9717, 0.8088, 0.9717, 0.8088, 0.9717, 0.8088, 0.9717, 0.1847, 0.957, 0.1847, 0.957, 0.1847, 0.957, 0.1847, 0.957, 0.8088, 0.9717, 0.8088, 0.9717, 0.8088, 0.9717, 0.8088, 0.9717, 0.8088, 0.9717, 0.8088, 0.9717, 0.8088, 0.9717, 0.8088, 0.9717, 0.8088, 0.9717, 0.8088, 0.9717, 0.8088, 0.9717, 0.8088, 0.9717, 0.8088, 0.9717, 0.8088, 0.9717, 0.8088, 0.9717, 0.8088, 0.9717, 0.4446, 0.9569, 0.4446, 0.9569, 0.4446, 0.9569, 0.4446, 0.9569, 0.8088, 0.9717, 0.8088, 0.9717, 0.8088, 0.9717, 0.8088, 0.9717, 0.8088, 0.9717, 0.8088, 0.9717, 0.8088, 0.9717, 0.8088, 0.9717, 0.3049, 0.9464, 0.3049, 0.9464, 0.3049, 0.9464, 0.3049, 0.9464, 0.3049, 0.9464, 0.3049, 0.9464, 0.3049, 0.9464, 0.3049, 0.9464, 0.3049, 0.9464, 0.3049, 0.9464, 0.3049, 0.9464, 0.3049, 0.9464, 0.3049, 0.9464, 0.3049, 0.9464, 0.3049, 0.9464, 0.3049, 0.9464, 0.8088, 0.9717, 0.8088, 0.9717, 0.8088, 0.9717, 0.8088, 0.9717, 0.8088, 0.9717, 0.8088, 0.9717, 0.8088, 0.9717, 0.8088, 0.9717, 0.8088, 0.9717, 0.8088, 0.9717, 0.8088, 0.9717, 0.8088, 0.9717, 0.8088, 0.9717, 0.8088, 0.9717, 0.8088, 0.9717, 0.8088, 0.9717, 0.8088, 0.9717, 0.8088, 0.9717, 0.8088, 0.9717, 0.8088, 0.9717, 0.8088, 0.9717, 0.8088, 0.9717, 0.8088, 0.9717, 0.8088, 0.9717, 0.8088, 0.9717, 0.8088, 0.9717, 0.8088, 0.9717, 0.8088, 0.9717, 0.8088, 0.9717, 0.8088, 0.9717, 0.8088, 0.9717, 0.8088, 0.9717, 0.8088, 0.9717, 0.8088, 0.9717, 0.8088, 0.9717, 0.8088, 0.9717, 0.8088, 0.9717, 0.8088, 0.9717, 0.8088, 0.9717, 0.8088, 0.9717, 0.8088, 0.9717, 0.8088, 0.9717, 0.8088, 0.9717, 0.8088, 0.9717, 0.8088, 0.9717, 0.8088, 0.9717, 0.8088, 0.9717, 0.8088, 0.9717, 0.8088, 0.9717, 0.8088, 0.9717, 0.8088, 0.9717, 0.8088, 0.9717, 0.8088, 0.9717, 0.8088, 0.9717, 0.8088, 0.9717, 0.8088, 0.9717, 0.8088, 0.9717, 0.8088, 0.9717, 0.8088, 0.9717, 0.8088, 0.9717, 0.8088, 0.9717, 0.8088, 0.9717, 0.8088, 0.9717, 0.8088, 0.9717, 0.8088, 0.9717, 0.8088, 0.9717, 0.8088, 0.9717, 0.8088, 0.9717, 0.8088, 0.9717, 0.8088, 0.9717, 0.8088, 0.9717, 0.8088, 0.9717, 0.8088, 0.9717, 0.8088, 0.9717, 0.8088, 0.9717, 0.8088, 0.9717, 0.8088, 0.9717, 0.8088, 0.9717, 0.8088, 0.9717, 0.8088, 0.9717, 0.8088, 0.9717, 0.8088, 0.9717, 0.8088, 0.9717, 0.8088, 0.9717, 0.8088, 0.9717, 0.8088, 0.9717, 0.8088, 0.9717, 0.8088, 0.9717, 0.8088, 0.9717, 0.8088, 0.9717, 0.8088, 0.9717, 0.8088, 0.9717, 0.8088, 0.9717, 0.8088, 0.9717, 0.8088, 0.9717, 0.8088, 0.9717, 0.8088, 0.9717, 0.8088, 0.9717, 0.4446, 0.9569, 0.4446, 0.9569, 0.4446, 0.9569, 0.4446, 0.9569, 0.8088, 0.9717, 0.8088, 0.9717, 0.8088, 0.9717, 0.8088, 0.9717, 0.8088, 0.9717, 0.8088, 0.9717, 0.8088, 0.9717, 0.8088, 0.9717, 0.8088, 0.9717, 0.8088, 0.9717, 0.8088, 0.9717, 0.8088, 0.9717, 0.8088, 0.9717, 0.8088, 0.9717, 0.8088, 0.9717, 0.8088, 0.9717, 0.8088, 0.9717, 0.8088, 0.9717, 0.8088, 0.9717, 0.8088, 0.9717, 0.8088, 0.9717, 0.8088, 0.9717, 0.8088, 0.9717, 0.8088, 0.9717, 0.4446, 0.9569, 0.4446, 0.9569, 0.4446, 0.9569, 0.4446, 0.9569, 0.8088, 0.9717, 0.8088, 0.9717, 0.8088, 0.9717, 0.8088, 0.9717, 0.4446, 0.9569, 0.4446, 0.9569, 0.4446, 0.9569, 0.4446, 0.9569, 0.8088, 0.9717, 0.8088, 0.9717, 0.8088, 0.9717, 0.8088, 0.9717, 0.8088, 0.9717, 0.8088, 0.9717, 0.8088, 0.9717, 0.8088, 0.9717, 0.8088, 0.9717, 0.8088, 0.9717, 0.8088, 0.9717, 0.8088, 0.9717, 0.8088, 0.9717, 0.8088, 0.9717, 0.8088, 0.9717, 0.8088, 0.9717, 0.8088, 0.9717, 0.8088, 0.9717, 0.8088, 0.9717, 0.8088, 0.9717, 0.8088, 0.9717, 0.8088, 0.9717, 0.8088, 0.9717, 0.8088, 0.9717, 0.8088, 0.9717, 0.8088, 0.9717, 0.8088, 0.9717, 0.8088, 0.9717, 0.8088, 0.9717, 0.8088, 0.9717, 0.8088, 0.9717, 0.8088, 0.9717, 0.8088, 0.9717, 0.8088, 0.9717, 0.8088, 0.9717, 0.8088, 0.9717, 0.8088, 0.9717, 0.8088, 0.9717, 0.8088, 0.9717, 0.8088, 0.9717, 0.8088, 0.9717, 0.8088, 0.9717, 0.8088, 0.9717, 0.8088, 0.9717, 0.8088, 0.9717, 0.8088, 0.9717, 0.8088, 0.9717, 0.8088, 0.9717, 0.8088, 0.9717, 0.8088, 0.9717, 0.8088, 0.9717, 0.8088, 0.9717, 0.8088, 0.9717, 0.8088, 0.9717, 0.8088, 0.9717, 0.8088, 0.9717, 0.8088, 0.9717, 0.8088, 0.9717, 0.8088, 0.9717, 0.8088, 0.9717, 0.8088, 0.9717, 0.8088, 0.9717, 0.8088, 0.9717, 0.8088, 0.9717, 0.8088, 0.9717, 0.8088, 0.9717, 0.8088, 0.9717, 0.8088, 0.9717, 0.8088, 0.9717, 0.8088, 0.9717, 0.8088, 0.9717, 0.8088, 0.9717, 0.8088, 0.9717, 0.8088, 0.9717, 0.8088, 0.9717, 0.8088, 0.9717, 0.8088, 0.9717, 0.8088, 0.9717, 0.8088, 0.9717, 0.8088, 0.9717, 0.8088, 0.9717, 0.8088, 0.9717, 0.8088, 0.9717, 0.8088, 0.9717, 0.8088, 0.9717, 0.8088, 0.9717, 0.8088, 0.9717, 0.8088, 0.9717, 0.4446, 0.9569, 0.4446, 0.9569, 0.4446, 0.9569, 0.4446, 0.9569, 0.4446, 0.9569, 0.4446, 0.9569, 0.4446, 0.9569, 0.4446, 0.9569, 0.4446, 0.9569, 0.4446, 0.9569, 0.4446, 0.9569, 0.4446, 0.9569, 0.4446, 0.9569, 0.4446, 0.9569, 0.4446, 0.9569, 0.4446, 0.9569, 0.4446, 0.9569, 0.4446, 0.9569, 0.4446, 0.9569, 0.4446, 0.9569, 0.8088, 0.9717, 0.8088, 0.9717, 0.8088, 0.9717, 0.8088, 0.9717, 0.8088, 0.9717, 0.8088, 0.9717, 0.8088, 0.9717, 0.8088, 0.9717, 0.8088, 0.9717, 0.8088, 0.9717, 0.8088, 0.9717, 0.8088, 0.9717, 0.8088, 0.9717, 0.8088, 0.9717, 0.8088, 0.9717, 0.8088, 0.9717, 0.8088, 0.9717, 0.8088, 0.9717, 0.8088, 0.9717, 0.8088, 0.9717, 0.8088, 0.9717, 0.8088, 0.9717, 0.8088, 0.9717, 0.8088, 0.9717, 0.8088, 0.9717, 0.8088, 0.9717, 0.8088, 0.9717, 0.8088, 0.9717, 0.8088, 0.9717, 0.8088, 0.9717, 0.8088, 0.9717, 0.8088, 0.9717, 0.8088, 0.9717, 0.8088, 0.9717, 0.8088, 0.9717, 0.8088, 0.9717, 0.8088, 0.9717, 0.8088, 0.9717, 0.8088, 0.9717, 0.8088, 0.9717, 0.8088, 0.9717, 0.8088, 0.9717, 0.8088, 0.9717, 0.8088, 0.9717, 0.8088, 0.9717, 0.8088, 0.9717, 0.8088, 0.9717, 0.8088, 0.9717, 0.8088, 0.9717, 0.8088, 0.9717, 0.8088, 0.9717, 0.8088, 0.9717, 0.8088, 0.9717, 0.8088, 0.9717, 0.8088, 0.9717, 0.8088, 0.9717, 0.8088, 0.9717, 0.8088, 0.9717, 0.8088, 0.9717, 0.8088, 0.9717, 0.8088, 0.9717, 0.8088, 0.9717, 0.8088, 0.9717, 0.8088, 0.9717, 0.8088, 0.9717, 0.8088, 0.9717, 0.8088, 0.9717, 0.8088, 0.9717, 0.8088, 0.9717, 0.8088, 0.9717, 0.8088, 0.9717, 0.8088, 0.9717, 0.8088, 0.9717, 0.8088, 0.9717, 0.8088, 0.9717, 0.8088, 0.9717, 0.8088, 0.9717, 0.8088, 0.9717, 0.8088, 0.9717, 0.8088, 0.9717, 0.8088, 0.9717, 0.8088, 0.9717, 0.8088, 0.9717, 0.8088, 0.9717, 0.8088, 0.9717, 0.8088, 0.9717, 0.8088, 0.9717, 0.8088, 0.9717, 0.4446, 0.9569, 0.4446, 0.9569, 0.4446, 0.9569, 0.4446, 0.9569, 0.8088, 0.9717, 0.8088, 0.9717, 0.8088, 0.9717, 0.8088, 0.9717, 0.8088, 0.9717, 0.8088, 0.9717, 0.8088, 0.9717, 0.8088, 0.9717, 0.8088, 0.9717, 0.8088, 0.9717, 0.8088, 0.9717, 0.8088, 0.9717, 0.8088, 0.9717, 0.8088, 0.9717, 0.8088, 0.9717, 0.8088, 0.9717, 0.3049, 0.9464, 0.3049, 0.9464, 0.3049, 0.9464, 0.3049, 0.9464, 0.8088, 0.9717, 0.8088, 0.9717, 0.8088, 0.9717, 0.8088, 0.9717, 0.4446, 0.9569, 0.4446, 0.9569, 0.4446, 0.9569, 0.4446, 0.9569, 0.8088, 0.9717, 0.8088, 0.9717, 0.8088, 0.9717, 0.8088, 0.9717, 0.8088, 0.9717, 0.8088, 0.9717, 0.8088, 0.9717, 0.8088, 0.9717, 0.4446, 0.9569, 0.4446, 0.9569, 0.4446, 0.9569, 0.4446, 0.9569, 0.8088, 0.9717, 0.8088, 0.9717, 0.8088, 0.9717, 0.8088, 0.9717, 0.8088, 0.9717, 0.8088, 0.9717, 0.8088, 0.9717, 0.8088, 0.9717, 0.8088, 0.9717, 0.8088, 0.9717, 0.8088, 0.9717, 0.8088, 0.9717, 0.8088, 0.9717, 0.8088, 0.9717, 0.8088, 0.9717, 0.8088, 0.9717, 0.8088, 0.9717, 0.8088, 0.9717, 0.8088, 0.9717, 0.8088, 0.9717, 0.8088, 0.9717, 0.193, 0.4345, 0.193, 0.4345, 0.193, 0.4345, 0.193, 0.4345, 0.8088, 0.9717, 0.8088, 0.9717, 0.8088, 0.9717, 0.8088, 0.9717, 0.4446, 0.9569, 0.4446, 0.9569, 0.4446, 0.9569, 0.4446, 0.9569, 0.8088, 0.9717, 0.8088, 0.9717, 0.8088, 0.9717, 0.8088, 0.9717, 0.8088, 0.9717, 0.8088, 0.9717, 0.8088, 0.9717, 0.8088, 0.9717, 0.8088, 0.9717, 0.8088, 0.9717, 0.8088, 0.9717, 0.8088, 0.9717, 0.8088, 0.9717, 0.4446, 0.9569, 0.4446, 0.9569, 0.4446, 0.9569, 0.4446, 0.9569, 0.8088, 0.9717, 0.8088, 0.9717, 0.8088, 0.9717, 0.8088, 0.9717, 0.8088, 0.9717, 0.8088, 0.9717, 0.8088, 0.9717, 0.8088, 0.9717, 0.8088, 0.9717, 0.8088, 0.9717, 0.8088, 0.9717, 0.4446, 0.9569, 0.4446, 0.9569, 0.4446, 0.9569, 0.4446, 0.9569, 0.4446, 0.9569, 0.4446, 0.9569, 0.4446, 0.9569, 0.4446, 0.9569, 0.8088, 0.9717, 0.8088, 0.9717, 0.8088, 0.9717, 0.8088, 0.9717, 0.8088, 0.9717, 0.8088, 0.9717, 0.8088, 0.9717, 0.8088, 0.9717, 0.8088, 0.9717, 0.8088, 0.9717, 0.8088, 0.9717, 0.8088, 0.9717, 0.8088, 0.9717, 0.8088, 0.9717, 0.8088, 0.9717, 0.8088, 0.9717, 0.8088, 0.9717, 0.8088, 0.9717, 0.8088, 0.9717, 0.8088, 0.9717, 0.8088, 0.9717, 0.8088, 0.9717, 0.8088, 0.9717, 0.8088, 0.9717, 0.8088, 0.9717, 0.8088, 0.9717, 0.8088, 0.9717, 0.8088, 0.9717, 0.8088, 0.9717, 0.8088, 0.9717, 0.8088, 0.9717, 0.8088, 0.9717, 0.8088, 0.9717, 0.8088, 0.9717, 0.8088, 0.9717, 0.8088, 0.9717, 0.8088, 0.9717, 0.8088, 0.9717, 0.8088, 0.9717, 0.8088, 0.9717, 0.8088, 0.9717, 0.8088, 0.9717, 0.8088, 0.9717, 0.8088, 0.9717, 0.8088, 0.9717, 0.8088, 0.9717, 0.8088, 0.9717, 0.8088, 0.9717, 0.8088, 0.9717, 0.8088, 0.9717, 0.8088, 0.9717, 0.8088, 0.9717, 0.8088, 0.9717, 0.8088, 0.9717, 0.8088, 0.9717, 0.8088, 0.9717, 0.8088, 0.9717, 0.8088, 0.9717, 0.4446, 0.9569, 0.4446, 0.9569, 0.4446, 0.9569, 0.4446, 0.9569, 0.4446, 0.9569, 0.4446, 0.9569, 0.4446, 0.9569, 0.4446, 0.9569, 0.8088, 0.9717, 0.8088, 0.9717, 0.8088, 0.9717, 0.8088, 0.9717, 0.8088, 0.9717, 0.8088, 0.9717, 0.8088, 0.9717, 0.8088, 0.9717, 0.8088, 0.9717, 0.8088, 0.9717, 0.8088, 0.9717, 0.8088, 0.9717, 0.8088, 0.9717, 0.8088, 0.9717, 0.8088, 0.9717, 0.8088, 0.9717, 0.8088, 0.9717, 0.8088, 0.9717, 0.8088, 0.9717, 0.8088, 0.9717, 0.06407, 0.9501, 0.06407, 0.9501, 0.06407, 0.9501, 0.06407, 0.9501, 0.8088, 0.9717, 0.8088, 0.9717, 0.8088, 0.9717, 0.8088, 0.9717, 0.8088, 0.9717, 0.8088, 0.9717, 0.8088, 0.9717, 0.8088, 0.9717, 0.8088, 0.9717, 0.8088, 0.9717, 0.8088, 0.9717, 0.8088, 0.9717, 0.8088, 0.9717, 0.8088, 0.9717, 0.8088, 0.9717, 0.8088, 0.9717, 0.8088, 0.9717, 0.8088, 0.9717, 0.8088, 0.9717, 0.8088, 0.9717, 0.8088, 0.9717, 0.8088, 0.9717, 0.8088, 0.9717, 0.8088, 0.9717, 0.8088, 0.9717, 0.8088, 0.9717, 0.8088, 0.9717, 0.8088, 0.9717, 0.8088, 0.9717, 0.8088, 0.9717, 0.8088, 0.9717, 0.8088, 0.9717, 0.8088, 0.9717, 0.06524, 0.3184, 0.06524, 0.3184, 0.06524, 0.3184, 0.06524, 0.3184, 0.8088, 0.9717, 0.8088, 0.9717, 0.8088, 0.9717, 0.8088, 0.9717, 0.8088, 0.9717, 0.8088, 0.9717, 0.8088, 0.9717, 0.8088, 0.9717, 0.8088, 0.9717, 0.8088, 0.9717, 0.8088, 0.9717, 0.8088, 0.9717, 0.193, 0.4345, 0.193, 0.4345, 0.193, 0.4345, 0.8088, 0.9717, 0.8088, 0.9717, 0.8088, 0.9717, 0.8088, 0.9717, 0.193, 0.4345, 0.193, 0.4345, 0.193, 0.4345, 0.193, 0.4345, 0.193, 0.4345, 0.193, 0.4345, 0.193, 0.4345, 0.193, 0.4345, 0.193, 0.4345, 0.193, 0.4345, 0.193, 0.4345, 0.193, 0.4345, 0.193, 0.4345, 0.193, 0.4345, 0.193, 0.4345, 0.193, 0.4345, 0.193, 0.4345, 0.193, 0.4345, 0.193, 0.4345, 0.193, 0.4345, 0.193, 0.4345, 0.3049, 0.9464, 0.3049, 0.9464, 0.3049, 0.9464, 0.3049, 0.9464, 0.8088, 0.9717, 0.8088, 0.9717, 0.8088, 0.9717, 0.8088, 0.9717, 0.8088, 0.9717, 0.8088, 0.9717, 0.8088, 0.9717, 0.8088, 0.9717, 0.8088, 0.9717, 0.8088, 0.9717, 0.8088, 0.9717, 0.8088, 0.9717, 0.3049, 0.9464, 0.3049, 0.9464, 0.3049, 0.9464, 0.3049, 0.9464, 0.3049, 0.9464, 0.3049, 0.9464, 0.3049, 0.9464, 0.3049, 0.9464, 0.8088, 0.9717, 0.8088, 0.9717, 0.8088, 0.9717, 0.8088, 0.9717, 0.8088, 0.9717, 0.8088, 0.9717, 0.8088, 0.9717, 0.8088, 0.9717, 0.8088, 0.9717, 0.8088, 0.9717, 0.8088, 0.9717, 0.8088, 0.9717, 0.3049, 0.9464, 0.3049, 0.9464, 0.3049, 0.9464, 0.3049, 0.9464, 0.3049, 0.9464, 0.3049, 0.9464, 0.3049, 0.9464, 0.3049, 0.9464, 0.8088, 0.9717, 0.8088, 0.9717, 0.8088, 0.9717, 0.8088, 0.9717, 0.8088, 0.9717, 0.8088, 0.9717, 0.8088, 0.9717, 0.8088, 0.9717, 0.8088, 0.9717, 0.8088, 0.9717, 0.8088, 0.9717, 0.8088, 0.9717, 0.8088, 0.9717, 0.8088, 0.9717, 0.8088, 0.9717, 0.8088, 0.9717, 0.8088, 0.9717, 0.8088, 0.9717, 0.8088, 0.9717, 0.8088, 0.9717, 0.8088, 0.9717, 0.8088, 0.9717, 0.8088, 0.9717, 0.8088, 0.9717, 0.8088, 0.9717, 0.8088, 0.9717, 0.8088, 0.9717, 0.8088, 0.9717, 0.4446, 0.9569, 0.4446, 0.9569, 0.4446, 0.9569, 0.4446, 0.9569, 0.8088, 0.9717, 0.8088, 0.9717, 0.8088, 0.9717, 0.8088, 0.9717, 0.3049, 0.9464, 0.3049, 0.9464, 0.3049, 0.9464, 0.3049, 0.9464, 0.8088, 0.9717, 0.8088, 0.9717, 0.8088, 0.9717, 0.8088, 0.9717, 0.1847, 0.957, 0.1847, 0.957, 0.1847, 0.957, 0.1847, 0.957, 0.8088, 0.9717, 0.8088, 0.9717, 0.8088, 0.9717, 0.8088, 0.9717, 0.8088, 0.9717, 0.8088, 0.9717, 0.8088, 0.9717, 0.8088, 0.9717, 0.8088, 0.9717, 0.8088, 0.9717, 0.8088, 0.9717, 0.8088, 0.9717, 0.1847, 0.957, 0.1847, 0.957, 0.1847, 0.957, 0.1847, 0.957, 0.8088, 0.9717, 0.8088, 0.9717, 0.8088, 0.9717, 0.8088, 0.9717, 0.4446, 0.9569, 0.4446, 0.9569, 0.4446, 0.9569, 0.4446, 0.9569, 0.8088, 0.9717, 0.8088, 0.9717, 0.8088, 0.9717, 0.8088, 0.9717, 0.8088, 0.9717, 0.8088, 0.9717, 0.8088, 0.9717, 0.8088, 0.9717, 0.8088, 0.9717, 0.8088, 0.9717, 0.8088, 0.9717, 0.8088, 0.9717, 0.8088, 0.9717, 0.8088, 0.9717, 0.8088, 0.9717, 0.8088, 0.9717, 0.8088, 0.9717, 0.8088, 0.9717, 0.8088, 0.9717, 0.8088, 0.9717, 0.8088, 0.9717, 0.8088, 0.9717, 0.8088, 0.9717, 0.8088, 0.9717, 0.8088, 0.9717, 0.8088, 0.9717, 0.8088, 0.9717, 0.8088, 0.9717, 0.8088, 0.9717, 0.8088, 0.9717, 0.8088, 0.9717, 0.8088, 0.9717, 0.8088, 0.9717, 0.8088, 0.9717, 0.8088, 0.9717, 0.8088, 0.9717, 0.8088, 0.9717, 0.8088, 0.9717, 0.8088, 0.9717, 0.8088, 0.9717, 0.8088, 0.9717, 0.8088, 0.9717, 0.8088, 0.9717, 0.8088, 0.9717, 0.8088, 0.9717, 0.8088, 0.9717, 0.8088, 0.9717, 0.8088, 0.9717, 0.8088, 0.9717, 0.8088, 0.9717, 0.8088, 0.9717, 0.8088, 0.9717, 0.8088, 0.9717, 0.8088, 0.9717, 0.8088, 0.9717, 0.8088, 0.9717, 0.8088, 0.9717, 0.8088, 0.9717, 0.8088, 0.9717, 0.8088, 0.9717, 0.8088, 0.9717, 0.8088, 0.9717, 0.8088, 0.9717, 0.8088, 0.9717, 0.8088, 0.9717, 0.8088, 0.9717, 0.8088, 0.9717, 0.8088, 0.9717, 0.3049, 0.9464, 0.3049, 0.9464, 0.3049, 0.9464, 0.3049, 0.9464, 0.8088, 0.9717, 0.8088, 0.9717, 0.8088, 0.9717, 0.8088, 0.9717, 0.8088, 0.9717, 0.8088, 0.9717, 0.8088, 0.9717, 0.8088, 0.9717, 0.8088, 0.9717, 0.8088, 0.9717, 0.8088, 0.9717, 0.8088, 0.9717, 0.8088, 0.9717, 0.8088, 0.9717, 0.8088, 0.9717, 0.8088, 0.9717, 0.3049, 0.9464, 0.3049, 0.9464, 0.3049, 0.9464, 0.3049, 0.9464, 0.8088, 0.9717, 0.8088, 0.9717, 0.8088, 0.9717, 0.8088, 0.9717, 0.3049, 0.9464, 0.3049, 0.9464, 0.3049, 0.9464, 0.3049, 0.9464, 0.8088, 0.9717, 0.8088, 0.9717, 0.8088, 0.9717, 0.8088, 0.9717, 0.8088, 0.9717, 0.8088, 0.9717, 0.8088, 0.9717, 0.8088, 0.9717, 0.8088, 0.9717, 0.8088, 0.9717, 0.8088, 0.9717, 0.8088, 0.9717, 0.8088, 0.9717, 0.8088, 0.9717, 0.8088, 0.9717, 0.8088, 0.9717, 0.8088, 0.9717, 0.8088, 0.9717, 0.8088, 0.9717, 0.8088, 0.9717, 0.8088, 0.9717, 0.8088, 0.9717, 0.8088, 0.9717, 0.8088, 0.9717, 0.8088, 0.9717, 0.8088, 0.9717, 0.8088, 0.9717, 0.8088, 0.9717, 0.8088, 0.9717, 0.8088, 0.9717, 0.8088, 0.9717, 0.8088, 0.9717, 0.8088, 0.9717, 0.8088, 0.9717, 0.8088, 0.9717, 0.8088, 0.9717, 0.8088, 0.9717, 0.8088, 0.9717, 0.8088, 0.9717, 0.8088, 0.9717, 0.8088, 0.9717, 0.8088, 0.9717, 0.8088, 0.9717, 0.8088, 0.9717, 0.8088, 0.9717, 0.8088, 0.9717, 0.8088, 0.9717, 0.8088, 0.9717, 0.8088, 0.9717, 0.8088, 0.9717, 0.8088, 0.9717, 0.8088, 0.9717, 0.8088, 0.9717, 0.8088, 0.9717, 0.8088, 0.9717, 0.8088, 0.9717, 0.8088, 0.9717, 0.8088, 0.9717, 0.8088, 0.9717, 0.8088, 0.9717, 0.8088, 0.9717, 0.8088, 0.9717, 0.8088, 0.9717, 0.8088, 0.9717, 0.3049, 0.9464, 0.3049, 0.9464, 0.3049, 0.9464, 0.3049, 0.9464, 0.8088, 0.9717, 0.8088, 0.9717, 0.8088, 0.9717, 0.8088, 0.9717, 0.8088, 0.9717, 0.8088, 0.9717, 0.8088, 0.9717, 0.8088, 0.9717, 0.3049, 0.9464, 0.3049, 0.9464, 0.3049, 0.9464, 0.3049, 0.9464, 0.8088, 0.9717, 0.8088, 0.9717, 0.8088, 0.9717, 0.8088, 0.9717, 0.8088, 0.9717, 0.8088, 0.9717, 0.8088, 0.9717, 0.8088, 0.9717, 0.8088, 0.9717, 0.8088, 0.9717, 0.8088, 0.9717, 0.8088, 0.9717, 0.3049, 0.9464, 0.3049, 0.9464, 0.3049, 0.9464, 0.3049, 0.9464, 0.3049, 0.9464, 0.3049, 0.9464, 0.3049, 0.9464, 0.3049, 0.9464, 0.3049, 0.9464, 0.3049, 0.9464, 0.3049, 0.9464, 0.3049, 0.9464, 0.8088, 0.9717, 0.8088, 0.9717, 0.8088, 0.9717, 0.8088, 0.9717, 0.3049, 0.9464, 0.3049, 0.9464, 0.3049, 0.9464, 0.3049, 0.9464, 0.8088, 0.9717, 0.8088, 0.9717, 0.8088, 0.9717, 0.8088, 0.9717, 0.8088, 0.9717, 0.8088, 0.9717, 0.8088, 0.9717, 0.8088, 0.9717, 0.8088, 0.9717, 0.8088, 0.9717, 0.8088, 0.9717, 0.8088, 0.9717, 0.8088, 0.9717, 0.8088, 0.9717, 0.8088, 0.9717, 0.8088, 0.9717, 0.8088, 0.9717, 0.8088, 0.9717, 0.8088, 0.9717, 0.8088, 0.9717, 0.8088, 0.9717, 0.8088, 0.9717, 0.8088, 0.9717, 0.8088, 0.9717, 0.8088, 0.9717, 0.8088, 0.9717, 0.8088, 0.9717, 0.8088, 0.9717, 0.8088, 0.9717, 0.8088, 0.9717, 0.8088, 0.9717, 0.8088, 0.9717, 0.8088, 0.9717, 0.8088, 0.9717, 0.8088, 0.9717, 0.8088, 0.9717, 0.8088, 0.9717, 0.8088, 0.9717, 0.8088, 0.9717, 0.8088, 0.9717, 0.8088, 0.9717, 0.8088, 0.9717, 0.8088, 0.9717, 0.8088, 0.9717, 0.8088, 0.9717, 0.8088, 0.9717, 0.8088, 0.9717, 0.8088, 0.9717, 0.8088, 0.9717, 0.8088, 0.9717, 0.8088, 0.9717, 0.8088, 0.9717, 0.8088, 0.9717, 0.8088, 0.9717, 0.8088, 0.9717, 0.8088, 0.9717, 0.8088, 0.9717, 0.8088, 0.9717, 0.8088, 0.9717, 0.8088, 0.9717, 0.8088, 0.9717, 0.8088, 0.9717, 0.8088, 0.9717, 0.8088, 0.9717, 0.8088, 0.9717, 0.8088, 0.9717, 0.8088, 0.9717, 0.8088, 0.9717, 0.8088, 0.9717, 0.8088, 0.9717, 0.8088, 0.9717, 0.3049, 0.9464, 0.3049, 0.9464, 0.3049, 0.9464, 0.3049, 0.9464, 0.8088, 0.9717, 0.8088, 0.9717, 0.8088, 0.9717, 0.8088, 0.9717, 0.8088, 0.9717, 0.8088, 0.9717, 0.8088, 0.9717, 0.8088, 0.9717, 0.8088, 0.9717, 0.8088, 0.9717, 0.8088, 0.9717, 0.8088, 0.9717, 0.8088, 0.9717, 0.8088, 0.9717, 0.8088, 0.9717, 0.8088, 0.9717, 0.8088, 0.9717, 0.8088, 0.9717, 0.8088, 0.9717, 0.8088, 0.9717, 0.8088, 0.9717, 0.8088, 0.9717, 0.8088, 0.9717, 0.8088, 0.9717, 0.8088, 0.9717, 0.8088, 0.9717, 0.8088, 0.9717, 0.8088, 0.9717, 0.8088, 0.9717, 0.8088, 0.9717, 0.8088, 0.9717, 0.8088, 0.9717, 0.8088, 0.9717, 0.8088, 0.9717, 0.8088, 0.9717, 0.8088, 0.9717, 0.8088, 0.9717, 0.8088, 0.9717, 0.8088, 0.9717, 0.8088, 0.9717, 0.8088, 0.9717, 0.8088, 0.9717, 0.8088, 0.9717, 0.8088, 0.9717, 0.8088, 0.9717, 0.8088, 0.9717, 0.8088, 0.9717, 0.8088, 0.9717, 0.8088, 0.9717, 0.8088, 0.9717, 0.8088, 0.9717, 0.8088, 0.9717, 0.8088, 0.9717, 0.8088, 0.9717, 0.8088, 0.9717, 0.8088, 0.9717, 0.8088, 0.9717, 0.8088, 0.9717, 0.8088, 0.9717, 0.8088, 0.9717, 0.8088, 0.9717, 0.8088, 0.9717, 0.8088, 0.9717, 0.8088, 0.9717, 0.8088, 0.9717, 0.8088, 0.9717, 0.8088, 0.9717, 0.8088, 0.9717, 0.8088, 0.9717, 0.8088, 0.9717, 0.8088, 0.9717, 0.8088, 0.9717, 0.8088, 0.9717, 0.8088, 0.9717, 0.8088, 0.9717, 0.8088, 0.9717, 0.8088, 0.9717, 0.8088, 0.9717, 0.8088, 0.9717, 0.8088, 0.9717, 0.8088, 0.9717, 0.8088, 0.9717, 0.8088, 0.9717, 0.8088, 0.9717, 0.8088, 0.9717, 0.8088, 0.9717, 0.8088, 0.9717, 0.8088, 0.9717, 0.8088, 0.9717, 0.8088, 0.9717, 0.8088, 0.9717, 0.8088, 0.9717, 0.8088, 0.9717, 0.8088, 0.9717, 0.8088, 0.9717, 0.8088, 0.9717, 0.8088, 0.9717, 0.8088, 0.9717, 0.8088, 0.9717, 0.8088, 0.9717, 0.8088, 0.9717, 0.8088, 0.9717, 0.8088, 0.9717, 0.8088, 0.9717, 0.8088, 0.9717, 0.8088, 0.9717, 0.8088, 0.9717, 0.8088, 0.9717, 0.8088, 0.9717, 0.8088, 0.9717, 0.8088, 0.9717, 0.8088, 0.9717, 0.8088, 0.9717, 0.8088, 0.9717, 0.8088, 0.9717, 0.8088, 0.9717, 0.8088, 0.9717, 0.8088, 0.9717, 0.8088, 0.9717, 0.8088, 0.9717, 0.8088, 0.9717, 0.8088, 0.9717, 0.8088, 0.9717, 0.8088, 0.9717, 0.4446, 0.9569, 0.4446, 0.9569, 0.4446, 0.9569, 0.4446, 0.9569, 0.8088, 0.9717, 0.8088, 0.9717, 0.8088, 0.9717, 0.8088, 0.9717, 0.4446, 0.9569, 0.4446, 0.9569, 0.4446, 0.9569, 0.4446, 0.9569, 0.4446, 0.9569, 0.4446, 0.9569, 0.4446, 0.9569, 0.4446, 0.9569, 0.4446, 0.9569, 0.4446, 0.9569, 0.4446, 0.9569, 0.4446, 0.9569, 0.8088, 0.9717, 0.8088, 0.9717, 0.8088, 0.9717, 0.8088, 0.9717, 0.8088, 0.9717, 0.8088, 0.9717, 0.8088, 0.9717, 0.8088, 0.9717, 0.8088, 0.9717, 0.8088, 0.9717, 0.8088, 0.9717, 0.8088, 0.9717, 0.8088, 0.9717, 0.8088, 0.9717, 0.8088, 0.9717, 0.8088, 0.9717, 0.8088, 0.9717, 0.8088, 0.9717, 0.8088, 0.9717, 0.8088, 0.9717, 0.8088, 0.9717, 0.8088, 0.9717, 0.8088, 0.9717, 0.8088, 0.9717, 0.8088, 0.9717, 0.8088, 0.9717, 0.8088, 0.9717, 0.8088, 0.9717, 0.8088, 0.9717, 0.8088, 0.9717, 0.8088, 0.9717, 0.8088, 0.9717, 0.8088, 0.9717, 0.8088, 0.9717, 0.8088, 0.9717, 0.8088, 0.9717, 0.8088, 0.9717, 0.8088, 0.9717, 0.8088, 0.9717, 0.8088, 0.9717, 0.8088, 0.9717, 0.8088, 0.9717, 0.8088, 0.9717, 0.8088, 0.9717, 0.8088, 0.9717, 0.8088, 0.9717, 0.8088, 0.9717, 0.8088, 0.9717, 0.8088, 0.9717, 0.8088, 0.9717, 0.8088, 0.9717, 0.8088, 0.9717, 0.8088, 0.9717, 0.8088, 0.9717, 0.8088, 0.9717, 0.8088, 0.9717, 0.8088, 0.9717, 0.8088, 0.9717, 0.8088, 0.9717, 0.8088, 0.9717, 0.8088, 0.9717, 0.8088, 0.9717, 0.8088, 0.9717, 0.8088, 0.9717, 0.8088, 0.9717, 0.8088, 0.9717, 0.8088, 0.9717, 0.8088, 0.9717, 0.8088, 0.9717, 0.8088, 0.9717, 0.8088, 0.9717, 0.8088, 0.9717, 0.8088, 0.9717, 0.8088, 0.9717, 0.8088, 0.9717, 0.8088, 0.9717, 0.8088, 0.9717, 0.8088, 0.9717, 0.8088, 0.9717, 0.8088, 0.9717, 0.8088, 0.9717, 0.8088, 0.9717, 0.8088, 0.9717, 0.8088, 0.9717, 0.8088, 0.9717, 0.8088, 0.9717, 0.8088, 0.9717, 0.8088, 0.9717, 0.4446, 0.9569, 0.4446, 0.9569, 0.4446, 0.9569, 0.4446, 0.9569, 0.8088, 0.9717, 0.8088, 0.9717, 0.8088, 0.9717, 0.8088, 0.9717, 0.8088, 0.9717, 0.8088, 0.9717, 0.8088, 0.9717, 0.8088, 0.9717, 0.8088, 0.9717, 0.8088, 0.9717, 0.8088, 0.9717, 0.8088, 0.9717, 0.8088, 0.9717, 0.8088, 0.9717, 0.8088, 0.9717, 0.8088, 0.9717, 0.3049, 0.9464, 0.3049, 0.9464, 0.3049, 0.9464, 0.3049, 0.9464, 0.4446, 0.9569, 0.4446, 0.9569, 0.4446, 0.9569, 0.4446, 0.9569, 0.4446, 0.9569, 0.4446, 0.9569, 0.4446, 0.9569, 0.4446, 0.9569, 0.8088, 0.9717, 0.8088, 0.9717, 0.8088, 0.9717, 0.8088, 0.9717, 0.8088, 0.9717, 0.8088, 0.9717, 0.8088, 0.9717, 0.8088, 0.9717, 0.8088, 0.9717, 0.8088, 0.9717, 0.8088, 0.9717, 0.8088, 0.9717, 0.8088, 0.9717, 0.8088, 0.9717, 0.8088, 0.9717, 0.8088, 0.9717, 0.8088, 0.9717, 0.8088, 0.9717, 0.8088, 0.9717, 0.8088, 0.9717, 0.8088, 0.9717, 0.8088, 0.9717, 0.8088, 0.9717, 0.8088, 0.9717, 0.8088, 0.9717, 0.4446, 0.9569, 0.4446, 0.9569, 0.4446, 0.9569, 0.4446, 0.9569, 0.8088, 0.9717, 0.8088, 0.9717, 0.8088, 0.9717, 0.8088, 0.9717, 0.193, 0.4345, 0.193, 0.4345, 0.193, 0.4345, 0.193, 0.4345, 0.8088, 0.9717, 0.8088, 0.9717, 0.8088, 0.9717, 0.8088, 0.9717, 0.4446, 0.9569, 0.4446, 0.9569, 0.4446, 0.9569, 0.4446, 0.9569, 0.8088, 0.9717, 0.8088, 0.9717, 0.8088, 0.9717, 0.8088, 0.9717, 0.8088, 0.9717, 0.8088, 0.9717, 0.8088, 0.9717, 0.8088, 0.9717, 0.8088, 0.9717, 0.8088, 0.9717, 0.8088, 0.9717, 0.8088, 0.9717, 0.8088, 0.9717, 0.4446, 0.9569, 0.4446, 0.9569, 0.4446, 0.9569, 0.4446, 0.9569, 0.8088, 0.9717, 0.8088, 0.9717, 0.8088, 0.9717, 0.8088, 0.9717, 0.8088, 0.9717, 0.8088, 0.9717, 0.8088, 0.9717, 0.8088, 0.9717, 0.8088, 0.9717, 0.8088, 0.9717, 0.8088, 0.9717, 0.8088, 0.9717, 0.8088, 0.9717, 0.8088, 0.9717, 0.8088, 0.9717, 0.8088, 0.9717, 0.8088, 0.9717, 0.8088, 0.9717, 0.8088, 0.9717, 0.8088, 0.9717, 0.8088, 0.9717, 0.8088, 0.9717, 0.8088, 0.9717, 0.8088, 0.9717, 0.8088, 0.9717, 0.8088, 0.9717, 0.8088, 0.9717, 0.8088, 0.9717, 0.8088, 0.9717, 0.8088, 0.9717, 0.8088, 0.9717, 0.8088, 0.9717, 0.8088, 0.9717, 0.8088, 0.9717, 0.8088, 0.9717, 0.8088, 0.9717, 0.8088, 0.9717, 0.8088, 0.9717, 0.8088, 0.9717, 0.8088, 0.9717, 0.8088, 0.9717, 0.8088, 0.9717, 0.8088, 0.9717, 0.8088, 0.9717, 0.8088, 0.9717, 0.8088, 0.9717, 0.8088, 0.9717, 0.8088, 0.9717, 0.8088, 0.9717, 0.8088, 0.9717, 0.8088, 0.9717, 0.8088, 0.9717, 0.8088, 0.9717, 0.8088, 0.9717, 0.8088, 0.9717, 0.8088, 0.9717, 0.8088, 0.9717, 0.8088, 0.9717, 0.8088, 0.9717, 0.8088, 0.9717, 0.8088, 0.9717, 0.8088, 0.9717, 0.8088, 0.9717, 0.8088, 0.9717, 0.8088, 0.9717, 0.8088, 0.9717, 0.8088, 0.9717, 0.8088, 0.9717, 0.8088, 0.9717, 0.4446, 0.9569, 0.4446, 0.9569, 0.4446, 0.9569, 0.4446, 0.9569, 0.8088, 0.9717, 0.8088, 0.9717, 0.8088, 0.9717, 0.8088, 0.9717, 0.8088, 0.9717, 0.8088, 0.9717, 0.8088, 0.9717, 0.8088, 0.9717, 0.8088, 0.9717, 0.8088, 0.9717, 0.8088, 0.9717, 0.8088, 0.9717, 0.8088, 0.9717, 0.8088, 0.9717, 0.8088, 0.9717, 0.8088, 0.9717, 0.8088, 0.9717, 0.8088, 0.9717, 0.8088, 0.9717, 0.8088, 0.9717, 0.06407, 0.9501, 0.06407, 0.9501, 0.06407, 0.9501, 0.06407, 0.9501, 0.8088, 0.9717, 0.8088, 0.9717, 0.8088, 0.9717, 0.8088, 0.9717, 0.8088, 0.9717, 0.8088, 0.9717, 0.8088, 0.9717, 0.8088, 0.9717, 0.8088, 0.9717, 0.8088, 0.9717, 0.8088, 0.9717, 0.8088, 0.9717, 0.8088, 0.9717, 0.8088, 0.9717, 0.8088, 0.9717, 0.8088, 0.9717, 0.8088, 0.9717, 0.8088, 0.9717, 0.8088, 0.9717, 0.8088, 0.9717, 0.8088, 0.9717, 0.8088, 0.9717, 0.8088, 0.9717, 0.8088, 0.9717, 0.8088, 0.9717, 0.8088, 0.9717, 0.8088, 0.9717, 0.8088, 0.9717, 0.8088, 0.9717, 0.8088, 0.9717, 0.8088, 0.9717, 0.8088, 0.9717, 0.8088, 0.9717, 0.06524, 0.3184, 0.06524, 0.3184, 0.06524, 0.3184, 0.06524, 0.3184, 0.8088, 0.9717, 0.8088, 0.9717, 0.8088, 0.9717, 0.8088, 0.9717, 0.8088, 0.9717, 0.8088, 0.9717, 0.8088, 0.9717, 0.8088, 0.9717, 0.8088, 0.9717, 0.8088, 0.9717, 0.8088, 0.9717, 0.8088, 0.9717, 0.193, 0.4345, 0.193, 0.4345, 0.193, 0.4345, 0.8088, 0.9717, 0.8088, 0.9717, 0.8088, 0.9717, 0.8088, 0.9717, 0.193, 0.4345, 0.193, 0.4345, 0.193, 0.4345, 0.193, 0.4345, 0.193, 0.4345, 0.193, 0.4345, 0.193, 0.4345, 0.193, 0.4345, 0.193, 0.4345, 0.193, 0.4345, 0.193, 0.4345, 0.193, 0.4345, 0.193, 0.4345, 0.193, 0.4345, 0.193, 0.4345, 0.193, 0.4345, 0.193, 0.4345, 0.193, 0.4345, 0.193, 0.4345, 0.193, 0.4345, 0.193, 0.4345])
me_cube.materials.append(mat_material)
me_cube.use_remesh_preserve_volume = False
me_cube.use_remesh_preserve_attributes = False
me_cube.use_mirror_vertex_groups = False
me_cube.update()
arm_metarig = bpy.data.armatures.new('metarig')  # bones are not reproduced

# ---- objects
ob_cube = bpy.data.objects.new('Cube', me_cube)
ob_metarig = bpy.data.objects.new('metarig', arm_metarig)

# ---- transforms, parenting, visibility, modifiers, constraints
ob_cube.parent = ob_metarig
ob_cube.matrix_parent_inverse = Matrix(((0.2534, -0.0, 0.0, -0.0), (-0.0, 0.2534, -0.0, 0.0), (0.0, -0.0, 0.2534, 0.3592), (-0.0, 0.0, -0.0, 1.0)))
ob_cube.location = (0.0, 0.0, 1.531)
ob_cube.scale = (0.5978, 0.2627, 0.5978)
ob_cube.lock_rotations_4d = False
ob_cube.empty_display_type = 'ARROWS'
ob_cube.lineart.crease_threshold = 0.0
_vg = ob_cube.vertex_groups.new(name='spine.002')
for _i, _w in zip([88, 89, 90, 91, 92, 93, 94, 95, 96, 97, 300, 301, 302, 303], [0.004696, 0.9898, 0.9945, 0.976, 0.98, 0.9996, 0.9999, 0.9989, 0.9992, 1.0, 0.9826, 0.9861, 0.9993, 0.9996]): _vg.add([_i], _w, 'REPLACE')
_vg = ob_cube.vertex_groups.new(name='spine.003')
for _i, _w in zip([18, 19, 48, 50, 73, 81, 82, 83, 84, 85, 86, 87, 88, 243, 267, 288, 296, 297, 298, 299], [0.1133, 0.002578, 0.02634, 0.2162, 0.2557, 0.1038, 0.9542, 0.8869, 0.9105, 0.9866, 0.9813, 0.9745, 0.9687, 0.06847, 0.009984, 0.1448, 0.09723, 0.9167, 0.9813, 0.9774]): _vg.add([_i], _w, 'REPLACE')
_vg = ob_cube.vertex_groups.new(name='spine.004')
for _i, _w in zip([15, 18, 19, 71, 73, 82, 84, 241, 243, 267, 286, 288, 296, 297], [0.07704, 0.09773, 0.9498, 0.005822, 0.2404, 0.01081, 0.02636, 0.0005531, 0.2328, 0.03603, 0.05089, 0.5747, 0.02293, 0.05343]): _vg.add([_i], _w, 'REPLACE')
_vg = ob_cube.vertex_groups.new(name='spine.005')
for _i, _w in zip([0, 1, 4, 5, 8, 9, 10, 11, 13, 14, 15, 18, 32, 40, 42, 43, 46, 50, 64, 67, 68, 69, 71, 73, 81, 83, 234, 235, 238, 239, 241, 251, 259, 261, 262, 265, 279, 282, 283, 284, 286, 296], [0.1066, 0.006375, 0.07931, 0.02881, 0.01216, 0.2072, 0.4978, 0.7329, 0.01595, 0.07475, 0.6766, 0.01219, 0.00889, 0.04698, 0.04955, 0.05049, 0.06736, 0.5248, 0.01687, 0.1111, 0.1001, 0.61, 0.155, 0.02342, 0.07498, 0.04422, 0.1063, 0.006362, 0.01214, 0.4959, 0.07391, 0.008726, 0.0466, 0.05134, 0.0508, 0.06749, 0.01687, 0.1108, 0.1001, 0.6083, 0.1537, 0.07401]): _vg.add([_i], _w, 'REPLACE')
_vg = ob_cube.vertex_groups.new(name='spine.006')
for _i, _w in zip([0, 1, 2, 3, 4, 5, 6, 7, 8, 9, 10, 11, 13, 22, 32, 33, 34, 35, 36, 37, 38, 39, 40, 41, 42, 43, 46, 47, 54, 55, 64, 65, 66, 67, 68, 69, 234, 235, 236, 237, 238, 239, 244, 251, 252, 253, 254, 255, 256, 257, 258, 259, 260, 261, 262, 265, 266, 271, 272, 279, 280, 281, 282, 283, 284], [0.6301, 0.3881, 0.1172, 0.09905, 0.7995, 0.4637, 0.06246, 0.07309, 0.1061, 0.1628, 0.1397, 0.1686, 0.01932, 0.003746, 0.563, 0.4454, 0.1072, 0.1136, 0.1306, 0.116, 0.9049, 0.5171, 0.08313, 0.1046, 0.7844, 0.2713, 0.06526, 0.0381, 0.02358, 0.005037, 0.4049, 0.1004, 0.08883, 0.6826, 0.2001, 0.1464, 0.6295, 0.388, 0.1154, 0.09897, 0.106, 0.1401, 0.002576, 0.5624, 0.4451, 0.1062, 0.1083, 0.1293, 0.1157, 0.903, 0.5161, 0.08309, 0.1045, 0.7775, 0.2699, 0.06469, 0.03758, 0.02256, 0.004794, 0.4048, 0.09872, 0.08879, 0.6821, 0.2001, 0.1468]): _vg.add([_i], _w, 'REPLACE')
_vg = ob_cube.vertex_groups.new(name='spine.007')
for _i, _w in zip([0, 2, 3, 4, 6, 7, 21, 22, 32, 33, 34, 35, 36, 37, 38, 39, 53, 54, 55, 65, 67, 74, 234, 236, 237, 244, 251, 252, 253, 254, 255, 256, 257, 258, 270, 271, 272, 280, 282, 289], [0.1185, 0.6129, 0.00607, 0.0813, 0.8187, 0.00645, 0.06326, 0.1367, 0.09414, 0.02771, 0.1188, 0.6632, 0.4646, 0.1031, 0.02784, 0.02144, 0.134, 0.1295, 0.02033, 0.6876, 0.1127, 0.1178, 0.1196, 0.6183, 0.00644, 0.1367, 0.09504, 0.0284, 0.1213, 0.678, 0.4687, 0.104, 0.03035, 0.02298, 0.1342, 0.13, 0.02077, 0.6925, 0.1135, 0.1174]): _vg.add([_i], _w, 'REPLACE')
_vg = ob_cube.vertex_groups.new(name='spine.008')
for _i, _w in zip([0, 2, 6, 21, 22, 25, 26, 29, 30, 32, 35, 36, 37, 53, 54, 55, 57, 58, 65, 74, 76, 163, 164, 168, 234, 236, 244, 246, 248, 249, 251, 254, 255, 256, 270, 271, 272, 274, 275, 280, 289, 291, 369, 372], [0.007638, 0.1576, 0.08791, 0.8665, 0.6388, 0.6046, 0.1047, 0.08089, 0.0002366, 0.001608, 0.08956, 0.1282, 0.03241, 0.5368, 0.4365, 0.06266, 0.07936, 0.04404, 0.1446, 0.737, 0.1947, 0.04091, 0.07596, 0.01428, 0.007196, 0.1561, 0.6416, 0.105, 0.09641, 0.0004928, 0.001432, 0.08691, 0.1277, 0.03236, 0.5455, 0.4388, 0.06294, 0.08, 0.04452, 0.1429, 0.7395, 0.1949, 0.04163, 0.01496]): _vg.add([_i], _w, 'REPLACE')
_vg = ob_cube.vertex_groups.new(name='spine.009')
for _i, _w in zip([25, 29, 30, 57, 60, 61, 62, 63, 76, 78, 79, 164, 165, 166, 167, 169, 170, 173, 178, 179, 248, 249, 274, 277, 278, 291, 293, 294, 370, 371, 373, 374, 379, 380], [0.2166, 0.7752, 0.06051, 0.004525, 0.2358, 0.5041, 0.2668, 0.1351, 0.05261, 0.1842, 0.345, 0.02623, 0.1654, 0.01787, 0.005274, 0.1067, 0.1279, 0.001568, 0.003387, 0.01952, 0.7324, 0.0603, 0.004507, 0.2654, 0.1347, 0.05262, 0.184, 0.3446, 0.03429, 0.006703, 0.1071, 0.1288, 0.006697, 0.02263]): _vg.add([_i], _w, 'REPLACE')
_vg = ob_cube.vertex_groups.new(name='spine.010')
for _i, _w in zip([25, 26, 29, 30, 60, 61, 62, 63, 76, 78, 79, 163, 164, 165, 166, 167, 168, 169, 170, 171, 172, 173, 174, 176, 177, 178, 179, 180, 181, 182, 183, 184, 185, 186, 187, 188, 194, 195, 196, 203, 204, 205, 206, 207, 208, 209, 210, 211, 212, 213, 214, 215, 216, 217, 218, 219, 220, 221, 222, 223, 224, 225, 226, 227, 228, 229, 230, 231, 232, 233, 246, 248, 249, 277, 278, 291, 293, 294, 369, 370, 371, 372, 373, 374, 375, 376, 377, 378, 379, 380, 381, 382, 383, 384, 385, 386, 387, 388, 389, 390, 391, 392, 393, 394, 395, 396, 397, 398, 399, 400, 401, 402, 403, 404, 405, 406, 407, 408, 409, 410, 411, 412, 413, 414, 415, 416, 417, 418, 419, 420, 421, 422, 423, 424, 425], [0.004333, 0.08243, 0.1062, 0.1977, 0.2193, 0.3891, 0.4002, 0.187, 0.08804, 0.2108, 0.4605, 0.7559, 0.8647, 0.7658, 0.9132, 0.7541, 0.6883, 0.6853, 0.7356, 0.815, 0.8241, 0.7311, 0.09633, 0.4504, 0.7812, 0.5844, 0.6436, 0.5528, 0.552, 0.1152, 0.1843, 0.4102, 0.3982, 0.6176, 0.1376, 0.1459, 0.5381, 0.5143, 0.5194, 0.06062, 0.05746, 0.1031, 0.189, 0.06009, 0.1932, 0.4235, 0.4303, 0.1715, 0.1807, 0.3955, 0.3928, 0.2068, 0.2085, 0.257, 0.2395, 0.4131, 0.4274, 0.5283, 0.5324, 0.4186, 0.4305, 0.5054, 0.5127, 0.556, 0.5577, 0.5402, 0.5375, 0.5421, 0.5422, 0.5415, 0.08243, 0.1253, 0.198, 0.4005, 0.1871, 0.08798, 0.211, 0.4615, 0.7551, 0.8893, 0.7613, 0.6879, 0.6899, 0.7407, 0.8171, 0.1215, 0.4929, 0.7857, 0.6247, 0.6778, 0.5691, 0.4736, 0.4634, 0.6299, 0.36, 0.2819, 0.0481, 0.07555, 0.06452, 0.03072, 0.5405, 0.5523, 0.02379, 0.05509, 0.0501, 0.01709, 0.1779, 0.3198, 0.2616, 0.3442, 0.476, 0.4825, 0.3032, 0.3459, 0.4648, 0.4622, 0.3306, 0.3423, 0.371, 0.3529, 0.4711, 0.4856, 0.549, 0.5638, 0.4666, 0.4783, 0.5335, 0.5466, 0.5622, 0.5762, 0.5531, 0.551, 0.5556, 0.5547, 0.5541]): _vg.add([_i], _w, 'REPLACE')
_vg = ob_cube.vertex_groups.new(name='spine.011')
for _i, _w in zip([163, 165, 166, 167, 168, 169, 170, 171, 172, 173, 174, 175, 176, 177, 178, 179, 180, 181, 182, 183, 184, 185, 186, 187, 188, 189, 190, 191, 192, 193, 194, 195, 196, 197, 198, 199, 200, 201, 202, 203, 204, 205, 206, 207, 208, 209, 210, 211, 212, 213, 214, 215, 216, 217, 218, 219, 220, 221, 222, 223, 224, 225, 226, 227, 228, 229, 230, 231, 232, 233, 369, 370, 371, 372, 373, 374, 375, 376, 377, 378, 379, 380, 381, 382, 383, 384, 385, 386, 387, 388, 389, 390, 391, 392, 393, 394, 395, 396, 397, 398, 399, 400, 401, 402, 403, 404, 405, 406, 407, 408, 409, 410, 411, 412, 413, 414, 415, 416, 417, 418, 419, 420, 421, 422, 423, 424, 425], [0.01184, 0.01126, 0.05883, 0.1301, 0.03192, 0.06589, 0.06745, 0.1275, 0.1536, 0.2357, 0.9028, 0.9857, 0.5276, 0.1591, 0.3557, 0.2933, 0.4405, 0.4443, 0.8785, 0.8149, 0.5897, 0.6036, 0.3594, 0.8514, 0.8433, 0.9815, 0.9833, 0.982, 0.9885, 0.9884, 0.4599, 0.4828, 0.4797, 0.9797, 0.9776, 0.983, 0.9845, 0.9882, 0.9858, 0.9352, 0.9391, 0.8958, 0.8104, 0.9359, 0.8061, 0.5781, 0.5693, 0.8279, 0.8184, 0.6057, 0.6075, 0.7927, 0.7909, 0.743, 0.7602, 0.5894, 0.5722, 0.4681, 0.4666, 0.5823, 0.5692, 0.492, 0.4865, 0.4391, 0.4395, 0.4555, 0.4584, 0.454, 0.4535, 0.4542, 0.00939, 0.07519, 0.1202, 0.02792, 0.05868, 0.06026, 0.124, 0.8768, 0.4826, 0.1529, 0.3116, 0.2556, 0.4233, 0.5245, 0.5364, 0.3459, 0.6141, 0.6978, 0.949, 0.9213, 0.9318, 0.9573, 0.4557, 0.4454, 0.9615, 0.9425, 0.9472, 0.9647, 0.8103, 0.6765, 0.7216, 0.6509, 0.5238, 0.5155, 0.6931, 0.6486, 0.5343, 0.5361, 0.6658, 0.6536, 0.6259, 0.644, 0.5295, 0.5123, 0.4465, 0.4339, 0.5327, 0.52, 0.4629, 0.4512, 0.4319, 0.4204, 0.4419, 0.4442, 0.4398, 0.4403, 0.4408]): _vg.add([_i], _w, 'REPLACE')
_vg = ob_cube.vertex_groups.new(name='shoulder.L')
for _i, _w in zip([2, 22, 25, 26, 30, 36, 53, 54, 55, 56, 57, 58, 59, 60, 61, 62, 63, 74, 76, 77, 78, 79, 163, 167, 168, 169, 170, 171, 177, 293], [0.0145, 0.1285, 0.07272, 0.7547, 0.6701, 0.0495, 0.1387, 0.1889, 0.03988, 0.08622, 0.7786, 0.7996, 0.04552, 0.1139, 0.02221, 0.2472, 0.3904, 0.08233, 0.6268, 0.003196, 0.2749, 0.09218, 0.1347, 0.07344, 0.2059, 0.1099, 0.02905, 0.02074, 0.02959, 0.04986]): _vg.add([_i], _w, 'REPLACE')
_vg = ob_cube.vertex_groups.new(name='front_thigh.L')
for _i, _w in zip([3, 23, 27, 28, 31, 37, 54, 55, 58, 59, 60, 62, 63, 75, 77, 78, 79, 137, 140, 141, 292, 293], [0.0003079, 0.1274, 0.8706, 0.09539, 0.9189, 0.02501, 0.03029, 0.131, 0.07448, 0.888, 0.06774, 0.04774, 0.226, 0.01743, 0.6028, 0.1325, 0.02732, 0.005213, 0.002377, 0.04553, 0.01177, 0.01416]): _vg.add([_i], _w, 'REPLACE')
_vg = ob_cube.vertex_groups.new(name='front_shin.L')
for _i, _w in zip([23, 27, 77, 134, 135, 136, 137, 138, 139, 140, 141, 142, 143, 144, 145, 146, 147, 148, 149, 150, 151], [0.02965, 0.06915, 0.05872, 0.958, 0.9577, 0.02342, 0.9805, 0.9826, 0.9371, 0.9387, 0.9441, 0.9271, 0.9879, 0.9549, 0.9661, 0.8665, 0.9769, 0.9865, 0.09751, 0.227, 0.1547]): _vg.add([_i], _w, 'REPLACE')
_vg = ob_cube.vertex_groups.new(name='front_foot.L')
for _i, _w in zip([136, 144, 145, 146, 149, 150, 151, 152, 153, 154, 155, 156, 157, 158, 161], [0.7034, 0.007165, 0.004885, 0.1229, 0.8154, 0.669, 0.7829, 0.4838, 0.06895, 0.1408, 0.4986, 0.09499, 0.04046, 0.1235, 0.05705]): _vg.add([_i], _w, 'REPLACE')
_vg = ob_cube.vertex_groups.new(name='front_toe.L')
for _i, _w in zip([136, 149, 150, 151, 152, 153, 154, 155, 156, 157, 158, 159, 160, 161, 162], [0.2599, 0.08612, 0.104, 0.06133, 0.5065, 0.926, 0.8482, 0.498, 0.8954, 0.9537, 0.8751, 0.9992, 0.9913, 0.9414, 0.9882]): _vg.add([_i], _w, 'REPLACE')
_vg = ob_cube.vertex_groups.new(name='shoulder.R')
for _i, _w in zip([25, 60, 61, 78, 236, 244, 246, 249, 255, 270, 271, 272, 273, 274, 275, 276, 277, 278, 289, 291, 292, 293, 294, 369, 371, 372, 373, 374, 375, 378, 379], [0.07273, 0.114, 0.02231, 0.04992, 0.0131, 0.1273, 0.7548, 0.6708, 0.04824, 0.1357, 0.1879, 0.03958, 0.08622, 0.7784, 0.7996, 0.04551, 0.2491, 0.3911, 0.08136, 0.6269, 0.003254, 0.2752, 0.09282, 0.136, 0.075, 0.2075, 0.1116, 0.0307, 0.02248, 0.03168, 0.003142]): _vg.add([_i], _w, 'REPLACE')
_vg = ob_cube.vertex_groups.new(name='front_thigh.R')
for _i, _w in zip([28, 60, 77, 78, 237, 245, 247, 250, 256, 271, 272, 275, 276, 277, 278, 290, 292, 293, 294, 343, 346, 347], [0.09539, 0.06776, 0.01177, 0.01417, 0.0002915, 0.1274, 0.8707, 0.9189, 0.02494, 0.02993, 0.1309, 0.07447, 0.888, 0.04848, 0.2262, 0.01743, 0.6028, 0.1325, 0.02769, 0.005238, 0.002469, 0.04583]): _vg.add([_i], _w, 'REPLACE')
_vg = ob_cube.vertex_groups.new(name='front_shin.R')
for _i, _w in zip([245, 247, 292, 340, 341, 342, 343, 344, 345, 346, 347, 348, 349, 350, 351, 352, 353, 354, 355, 356, 357], [0.02954, 0.06919, 0.05873, 0.958, 0.9577, 0.02588, 0.9813, 0.9821, 0.937, 0.9387, 0.9447, 0.9272, 0.9877, 0.9571, 0.9688, 0.8785, 0.9686, 0.9853, 0.09538, 0.2187, 0.1625]): _vg.add([_i], _w, 'REPLACE')
_vg = ob_cube.vertex_groups.new(name='front_foot.R')
for _i, _w in zip([342, 350, 351, 352, 353, 355, 356, 357, 358, 359, 360, 361, 362, 363, 364, 367], [0.6927, 0.003284, 0.0005341, 0.1129, 0.00714, 0.8197, 0.6821, 0.7714, 0.4828, 0.06674, 0.1328, 0.4966, 0.1027, 0.04705, 0.1183, 0.0624]): _vg.add([_i], _w, 'REPLACE')
_vg = ob_cube.vertex_groups.new(name='front_toe.R')
for _i, _w in zip([342, 355, 356, 357, 358, 359, 360, 361, 362, 363, 364, 365, 366, 367, 368], [0.2694, 0.08393, 0.09907, 0.06494, 0.5077, 0.9285, 0.858, 0.4991, 0.8864, 0.9503, 0.8805, 0.9992, 0.9937, 0.9357, 0.9857]): _vg.add([_i], _w, 'REPLACE')
_vg = ob_cube.vertex_groups.new(name='breast.L')
for _i, _w in zip([1, 2, 3, 5, 7, 8, 9, 20, 22, 23, 24, 27, 28, 32, 33, 34, 35, 36, 37, 39, 41, 43, 52, 53, 54, 55, 56, 57, 59, 60, 64, 66, 68, 75, 77, 78, 134, 135, 139, 235, 237, 245, 253, 258, 273, 279, 281, 283, 290, 292, 293, 345], [0.1823, 0.01266, 0.6475, 0.1128, 0.42, 0.03059, 0.01154, 0.4962, 0.01138, 0.7755, 0.4768, 0.05155, 0.3704, 0.05153, 0.1601, 0.6308, 0.09117, 0.1436, 0.5815, 0.1539, 0.02017, 0.02114, 0.9515, 0.149, 0.1388, 0.6652, 0.7942, 0.07081, 0.04148, 0.08353, 0.1579, 0.5947, 0.06655, 0.7931, 0.1142, 0.04858, 0.01452, 0.001639, 0.01464, 0.0538, 0.09825, 0.01993, 0.07615, 0.0506, 0.07012, 0.08126, 0.2024, 0.02267, 0.1322, 0.1129, 0.04672, 0.003097]): _vg.add([_i], _w, 'REPLACE')
_vg = ob_cube.vertex_groups.new(name='breast.R')
for _i, _w in zip([1, 3, 5, 7, 9, 20, 23, 24, 28, 34, 39, 56, 60, 64, 66, 68, 75, 77, 78, 139, 235, 236, 237, 238, 244, 245, 247, 251, 252, 253, 254, 255, 256, 258, 260, 262, 269, 270, 271, 272, 273, 274, 276, 279, 281, 283, 290, 292, 293, 340, 341, 345], [0.05379, 0.09823, 0.1128, 0.42, 0.01153, 0.4962, 0.01993, 0.4768, 0.3704, 0.0762, 0.05058, 0.07012, 0.08352, 0.08124, 0.2023, 0.02265, 0.1322, 0.1129, 0.04669, 0.003105, 0.1823, 0.01143, 0.6474, 0.03058, 0.01048, 0.7755, 0.05155, 0.05138, 0.16, 0.63, 0.08662, 0.1425, 0.5813, 0.1538, 0.02015, 0.02114, 0.9514, 0.1452, 0.138, 0.665, 0.7942, 0.07052, 0.04146, 0.1579, 0.5946, 0.06654, 0.7931, 0.1142, 0.04859, 0.01453, 0.001691, 0.01463]): _vg.add([_i], _w, 'REPLACE')
_vg = ob_cube.vertex_groups.new(name='pelvis.L')
for _i, _w in zip([0, 9, 10, 11, 13, 14, 15, 16, 17, 18, 39, 42, 43, 44, 46, 47, 48, 49, 50, 51, 68, 69, 71, 72, 73, 80, 81, 84, 105, 262, 266, 283, 287, 295, 311], [0.006892, 0.07294, 0.1485, 0.009229, 0.3426, 0.785, 0.1134, 0.06464, 0.4534, 0.7012, 0.05092, 0.1104, 0.1815, 0.08491, 0.82, 0.7544, 0.7707, 0.7256, 0.12, 0.4859, 0.02313, 0.1339, 0.7369, 0.1687, 0.4302, 0.8346, 0.7422, 0.02046, 0.02788, 0.03068, 0.1089, 0.02198, 0.08665, 0.07574, 0.02584]): _vg.add([_i], _w, 'REPLACE')
_vg = ob_cube.vertex_groups.new(name='pelvis.R')
for _i, _w in zip([9, 11, 13, 15, 17, 43, 47, 50, 51, 68, 72, 80, 105, 234, 239, 241, 242, 243, 258, 261, 262, 263, 265, 266, 267, 268, 283, 284, 286, 287, 288, 295, 296, 311], [0.07304, 0.009024, 0.3426, 0.1119, 0.4534, 0.03065, 0.1089, 0.1191, 0.4859, 0.02209, 0.08665, 0.07573, 0.02614, 0.006455, 0.1474, 0.7774, 0.06453, 0.624, 0.05119, 0.1139, 0.1822, 0.08378, 0.8201, 0.7545, 0.7565, 0.7238, 0.02323, 0.1324, 0.7236, 0.1685, 0.2392, 0.8337, 0.7307, 0.02756]): _vg.add([_i], _w, 'REPLACE')
_vg = ob_cube.vertex_groups.new(name='thigh.L')
for _i, _w in zip([0, 1, 3, 5, 8, 9, 10, 12, 13, 14, 16, 17, 18, 32, 33, 36, 37, 39, 40, 41, 42, 43, 44, 45, 47, 48, 49, 64, 66, 67, 68, 69, 71, 72, 73, 80, 81, 98, 99, 102, 104, 106, 235, 258, 262, 279, 283], [0.05913, 0.2096, 0.04321, 0.08121, 0.5824, 0.1394, 0.1671, 0.9224, 0.01285, 0.09358, 0.8497, 0.007678, 0.04146, 0.2005, 0.259, 0.03817, 0.05943, 0.1001, 0.8104, 0.7813, 0.007078, 0.3296, 0.8885, 0.9803, 0.04076, 0.1402, 0.2274, 0.1668, 0.01619, 0.004329, 0.3301, 0.05999, 0.0007894, 0.6383, 0.0006628, 0.06649, 0.02128, 0.08955, 0.007832, 0.07704, 0.0237, 0.08479, 0.0124, 0.004001, 0.01356, 0.04988, 0.07434]): _vg.add([_i], _w, 'REPLACE')
_vg = ob_cube.vertex_groups.new(name='shin.L')
for _i, _w in zip([1, 8, 9, 12, 13, 16, 41, 64, 68, 70, 72, 98, 99, 101, 102, 103, 104, 105, 106, 107, 108, 109, 110, 111, 112, 113, 115, 116, 118, 119, 120, 121, 283], [0.02496, 0.1491, 0.06077, 0.05595, 0.08215, 0.06694, 0.001205, 0.01142, 0.06768, 0.04326, 0.09515, 0.8074, 0.8199, 0.9191, 0.8688, 0.9289, 0.9538, 0.8909, 0.902, 0.06041, 0.4805, 0.107, 0.7234, 0.8842, 0.8003, 0.8845, 0.1515, 0.1114, 0.2275, 0.5066, 0.4758, 0.5276, 0.01002]): _vg.add([_i], _w, 'REPLACE')
_vg = ob_cube.vertex_groups.new(name='foot.L')
for _i, _w in zip([70, 98, 99, 100, 101, 102, 103, 107, 108, 109, 110, 111, 112, 113, 114, 115, 116, 117, 118, 119, 120, 121, 123, 124], [0.9313, 0.03889, 0.06404, 0.9659, 0.03942, 0.03863, 0.04413, 0.9501, 0.5214, 0.8994, 0.2802, 0.1137, 0.1955, 0.1116, 0.9225, 0.845, 0.8833, 0.9379, 0.7616, 0.4923, 0.5229, 0.4688, 0.05827, 0.07289]): _vg.add([_i], _w, 'REPLACE')
_vg = ob_cube.vertex_groups.new(name='toe.L')
for _i, _w in zip([100, 114, 117, 122, 123, 124, 125, 126, 127, 128, 129, 130, 131, 132, 133], [0.001951, 0.06625, 0.06229, 0.978, 0.9395, 0.9274, 0.9952, 0.9871, 0.9911, 1.0, 0.9986, 0.996, 0.997, 0.9969, 0.9977]): _vg.add([_i], _w, 'REPLACE')
_vg = ob_cube.vertex_groups.new(name='thigh.R')
for _i, _w in zip([1, 5, 9, 13, 17, 39, 43, 64, 68, 234, 235, 237, 238, 239, 240, 241, 242, 243, 251, 252, 255, 256, 258, 259, 260, 261, 262, 263, 264, 266, 267, 268, 279, 281, 282, 283, 284, 287, 295, 296, 304, 305, 308, 310, 312], [0.01241, 0.08123, 0.1395, 0.01285, 0.007677, 0.003978, 0.01352, 0.0499, 0.07435, 0.05924, 0.2096, 0.0432, 0.5823, 0.1675, 0.9224, 0.09318, 0.8497, 0.03238, 0.2007, 0.2591, 0.03761, 0.05939, 0.1002, 0.8104, 0.7813, 0.008888, 0.3298, 0.8885, 0.9803, 0.04082, 0.1394, 0.2273, 0.1668, 0.01619, 0.004459, 0.3301, 0.06021, 0.6383, 0.06643, 0.01994, 0.08931, 0.007708, 0.07678, 0.02355, 0.08451]): _vg.add([_i], _w, 'REPLACE')
_vg = ob_cube.vertex_groups.new(name='shin.R')
for _i, _w in zip([9, 13, 68, 235, 238, 240, 242, 260, 279, 283, 285, 287, 304, 305, 307, 308, 309, 310, 311, 312, 313, 314, 315, 316, 317, 318, 319, 321, 322, 324, 325, 326, 327], [0.06076, 0.08213, 0.01001, 0.02498, 0.1491, 0.05592, 0.067, 0.001212, 0.01143, 0.06769, 0.04235, 0.09515, 0.8075, 0.8196, 0.9188, 0.8683, 0.9279, 0.9537, 0.891, 0.9022, 0.06562, 0.4788, 0.1127, 0.7064, 0.8839, 0.7943, 0.8745, 0.1485, 0.1148, 0.2273, 0.5061, 0.4746, 0.5259]): _vg.add([_i], _w, 'REPLACE')
_vg = ob_cube.vertex_groups.new(name='foot.R')
for _i, _w in zip([285, 304, 305, 306, 307, 308, 309, 313, 314, 315, 316, 317, 318, 319, 320, 321, 322, 323, 324, 325, 326, 327, 329, 330], [0.9322, 0.0395, 0.0648, 0.9651, 0.04064, 0.04027, 0.04657, 0.9452, 0.5232, 0.8938, 0.2973, 0.1139, 0.2015, 0.1216, 0.9171, 0.8478, 0.8793, 0.933, 0.7611, 0.4928, 0.524, 0.4701, 0.05747, 0.07269]): _vg.add([_i], _w, 'REPLACE')
_vg = ob_cube.vertex_groups.new(name='toe.R')
for _i, _w in zip([306, 320, 323, 328, 329, 330, 331, 332, 333, 334, 335, 336, 337, 338, 339], [0.002993, 0.07012, 0.06557, 0.9781, 0.9402, 0.9275, 0.9938, 0.9875, 0.9898, 1.0, 0.9984, 0.9957, 0.9963, 0.9969, 0.9973]): _vg.add([_i], _w, 'REPLACE')
_m = ob_cube.modifiers.new('Armature', 'ARMATURE')
_m.object = ob_metarig
ob_metarig.location = (0.0, 0.0, -1.417)
ob_metarig.scale = (3.946, 3.946, 3.946)
ob_metarig.lineart.crease_threshold = 0.0

# ---- collection membership
col_collection.objects.link(ob_cube)
col_collection.objects.link(ob_metarig)

# ---- scene / render settings (as saved in the file)
scene.frame_start = 1; scene.frame_end = 20; scene.frame_set(11)
scene.render.engine = 'BLENDER_EEVEE_NEXT'
scene.cycles.use_denoising = False
scene.cycles.samples = 128
scene.cycles.sampling_pattern = 'TABULATED_SOBOL'
scene.cycles.use_adaptive_sampling = False
scene.cycles.use_light_tree = False
scene.view_settings.view_transform = 'Filmic'
bpy.context.view_layer.update()

# ---- added for rendering (the .blend has no active camera and no usable light): camera, sun
cam_auto = bpy.data.cameras.new('AutoCamera')
cam_auto.lens = 50.0
cam_auto.sensor_width = 36.0
cam_auto.clip_end = 1000.0
ob_auto_camera = bpy.data.objects.new('AutoCamera', cam_auto)
scene.collection.objects.link(ob_auto_camera)
ob_auto_camera.location = (6.09413, -7.98588, 6.14124)
ob_auto_camera.rotation_euler = (1.09748, -7.21219e-08, 0.694738)
scene.camera = ob_auto_camera
light_auto_sun = bpy.data.lights.new('AutoSun', 'SUN')
light_auto_sun.energy = 3.0
light_auto_sun.angle = 0.0523599
ob_auto_sun = bpy.data.objects.new('AutoSun', light_auto_sun)
scene.collection.objects.link(ob_auto_sun)
ob_auto_sun.rotation_euler = (0.872665, 0.174533, 0.523599)
bpy.context.view_layer.update()
